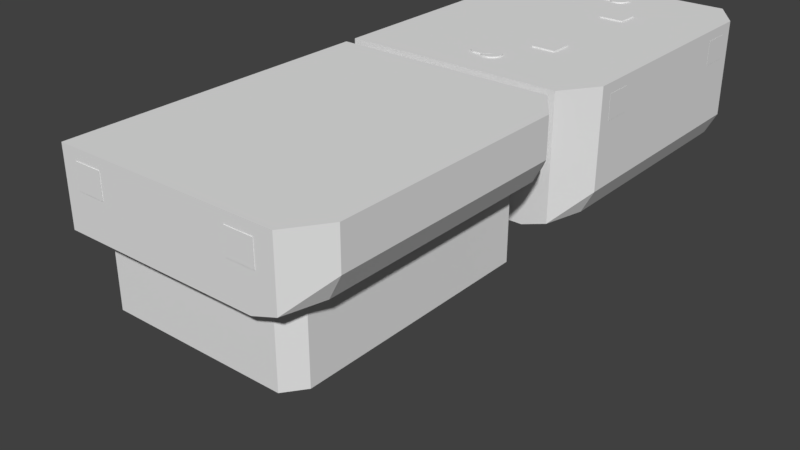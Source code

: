 # Source: auxillary_base-organizer01-v01.blend  (saved by Blender 2.79.0; exported with 4.5.12 LTS)
import bpy
from mathutils import Matrix  # noqa: F401  (used for matrix-valued properties, if any)

bpy.ops.wm.read_factory_settings(use_empty=True)
scene = bpy.context.scene
scene.name = 'Scene'

# ---- collections
col_collection_1 = bpy.data.collections.new('Collection 1'); scene.collection.children.link(col_collection_1)

# ---- world
world_world = bpy.data.worlds.new('World'); scene.world = world_world
world_world.color = (0.05088, 0.05088, 0.05088)
world_world.use_sun_shadow = False
world_world.sun_shadow_jitter_overblur = 0.0
world_world.cycles.sampling_method = 'MANUAL'

# ---- meshes
me_cube_001 = bpy.data.meshes.new('Cube.001')
me_cube_001.from_pydata([(-1.0, -1.0, -1.0), (-1.0, -1.0, 1.0), (-1.0, 1.0, -1.0), (-1.0, 1.0, 1.0), (1.0, -1.0, -1.0), (1.0, -1.0, 1.0), (1.0, 1.0, -1.0), (1.0, 1.0, 1.0)], [], [(0, 1, 3, 2), (2, 3, 7, 6), (6, 7, 5, 4), (4, 5, 1, 0), (2, 6, 4, 0), (7, 3, 1, 5)])
me_cube_001.use_remesh_preserve_volume = False
me_cube_001.use_remesh_preserve_attributes = False
me_cube_001.use_mirror_vertex_groups = False
me_cube_001.update()
me_cylinder_005 = bpy.data.meshes.new('Cylinder.005')
me_cylinder_005.from_pydata([(0.0, 1.0, -1.0), (0.0, 1.0, 1.0), (0.1951, 0.9808, -1.0), (0.1951, 0.9808, 1.0), (0.3827, 0.9239, -1.0), (0.3827, 0.9239, 1.0), (0.5556, 0.8315, -1.0), (0.5556, 0.8315, 1.0), (0.7071, 0.7071, -1.0), (0.7071, 0.7071, 1.0), (0.8315, 0.5556, -1.0), (0.8315, 0.5556, 1.0), (0.9239, 0.3827, -1.0), (0.9239, 0.3827, 1.0), (0.9808, 0.1951, -1.0), (0.9808, 0.1951, 1.0), (1.0, 7.55e-08, -1.0), (1.0, 7.55e-08, 1.0), (0.9808, -0.1951, -1.0), (0.9808, -0.1951, 1.0), (0.9239, -0.3827, -1.0), (0.9239, -0.3827, 1.0), (0.8315, -0.5556, -1.0), (0.8315, -0.5556, 1.0), (0.7071, -0.7071, -1.0), (0.7071, -0.7071, 1.0), (0.5556, -0.8315, -1.0), (0.5556, -0.8315, 1.0), (0.3827, -0.9239, -1.0), (0.3827, -0.9239, 1.0), (0.1951, -0.9808, -1.0), (0.1951, -0.9808, 1.0), (-3.258e-07, -1.0, -1.0), (-3.258e-07, -1.0, 1.0), (-0.1951, -0.9808, -1.0), (-0.1951, -0.9808, 1.0), (-0.3827, -0.9239, -1.0), (-0.3827, -0.9239, 1.0), (-0.5556, -0.8315, -1.0), (-0.5556, -0.8315, 1.0), (-0.7071, -0.7071, -1.0), (-0.7071, -0.7071, 1.0), (-0.8315, -0.5556, -1.0), (-0.8315, -0.5556, 1.0), (-0.9239, -0.3827, -1.0), (-0.9239, -0.3827, 1.0), (-0.9808, -0.1951, -1.0), (-0.9808, -0.1951, 1.0), (-1.0, 9.656e-07, -1.0), (-1.0, 9.656e-07, 1.0), (-0.9808, 0.1951, -1.0), (-0.9808, 0.1951, 1.0), (-0.9239, 0.3827, -1.0), (-0.9239, 0.3827, 1.0), (-0.8315, 0.5556, -1.0), (-0.8315, 0.5556, 1.0), (-0.7071, 0.7071, -1.0), (-0.7071, 0.7071, 1.0), (-0.5556, 0.8315, -1.0), (-0.5556, 0.8315, 1.0), (-0.3827, 0.9239, -1.0), (-0.3827, 0.9239, 1.0), (-0.1951, 0.9808, -1.0), (-0.1951, 0.9808, 1.0)], [], [(0, 1, 3, 2), (2, 3, 5, 4), (4, 5, 7, 6), (6, 7, 9, 8), (8, 9, 11, 10), (10, 11, 13, 12), (12, 13, 15, 14), (14, 15, 17, 16), (16, 17, 19, 18), (18, 19, 21, 20), (20, 21, 23, 22), (22, 23, 25, 24), (24, 25, 27, 26), (26, 27, 29, 28), (28, 29, 31, 30), (30, 31, 33, 32), (32, 33, 35, 34), (34, 35, 37, 36), (36, 37, 39, 38), (38, 39, 41, 40), (40, 41, 43, 42), (42, 43, 45, 44), (44, 45, 47, 46), (46, 47, 49, 48), (48, 49, 51, 50), (50, 51, 53, 52), (52, 53, 55, 54), (54, 55, 57, 56), (56, 57, 59, 58), (58, 59, 61, 60), (3, 1, 63, 61, 59, 57, 55, 53, 51, 49, 47, 45, 43, 41, 39, 37, 35, 33, 31, 29, 27, 25, 23, 21, 19, 17, 15, 13, 11, 9, 7, 5), (60, 61, 63, 62), (62, 63, 1, 0), (0, 2, 4, 6, 8, 10, 12, 14, 16, 18, 20, 22, 24, 26, 28, 30, 32, 34, 36, 38, 40, 42, 44, 46, 48, 50, 52, 54, 56, 58, 60, 62)])
me_cylinder_005.use_remesh_preserve_volume = False
me_cylinder_005.use_remesh_preserve_attributes = False
me_cylinder_005.use_mirror_vertex_groups = False
me_cylinder_005.update()
me_cylinder_004 = bpy.data.meshes.new('Cylinder.004')
me_cylinder_004.from_pydata([(0.0, 1.0, -1.0), (0.0, 1.0, 1.0), (0.1951, 0.9808, -1.0), (0.1951, 0.9808, 1.0), (0.3827, 0.9239, -1.0), (0.3827, 0.9239, 1.0), (0.5556, 0.8315, -1.0), (0.5556, 0.8315, 1.0), (0.7071, 0.7071, -1.0), (0.7071, 0.7071, 1.0), (0.8315, 0.5556, -1.0), (0.8315, 0.5556, 1.0), (0.9239, 0.3827, -1.0), (0.9239, 0.3827, 1.0), (0.9808, 0.1951, -1.0), (0.9808, 0.1951, 1.0), (1.0, 7.55e-08, -1.0), (1.0, 7.55e-08, 1.0), (0.9808, -0.1951, -1.0), (0.9808, -0.1951, 1.0), (0.9239, -0.3827, -1.0), (0.9239, -0.3827, 1.0), (0.8315, -0.5556, -1.0), (0.8315, -0.5556, 1.0), (0.7071, -0.7071, -1.0), (0.7071, -0.7071, 1.0), (0.5556, -0.8315, -1.0), (0.5556, -0.8315, 1.0), (0.3827, -0.9239, -1.0), (0.3827, -0.9239, 1.0), (0.1951, -0.9808, -1.0), (0.1951, -0.9808, 1.0), (-3.258e-07, -1.0, -1.0), (-3.258e-07, -1.0, 1.0), (-0.1951, -0.9808, -1.0), (-0.1951, -0.9808, 1.0), (-0.3827, -0.9239, -1.0), (-0.3827, -0.9239, 1.0), (-0.5556, -0.8315, -1.0), (-0.5556, -0.8315, 1.0), (-0.7071, -0.7071, -1.0), (-0.7071, -0.7071, 1.0), (-0.8315, -0.5556, -1.0), (-0.8315, -0.5556, 1.0), (-0.9239, -0.3827, -1.0), (-0.9239, -0.3827, 1.0), (-0.9808, -0.1951, -1.0), (-0.9808, -0.1951, 1.0), (-1.0, 9.656e-07, -1.0), (-1.0, 9.656e-07, 1.0), (-0.9808, 0.1951, -1.0), (-0.9808, 0.1951, 1.0), (-0.9239, 0.3827, -1.0), (-0.9239, 0.3827, 1.0), (-0.8315, 0.5556, -1.0), (-0.8315, 0.5556, 1.0), (-0.7071, 0.7071, -1.0), (-0.7071, 0.7071, 1.0), (-0.5556, 0.8315, -1.0), (-0.5556, 0.8315, 1.0), (-0.3827, 0.9239, -1.0), (-0.3827, 0.9239, 1.0), (-0.1951, 0.9808, -1.0), (-0.1951, 0.9808, 1.0)], [], [(0, 1, 3, 2), (2, 3, 5, 4), (4, 5, 7, 6), (6, 7, 9, 8), (8, 9, 11, 10), (10, 11, 13, 12), (12, 13, 15, 14), (14, 15, 17, 16), (16, 17, 19, 18), (18, 19, 21, 20), (20, 21, 23, 22), (22, 23, 25, 24), (24, 25, 27, 26), (26, 27, 29, 28), (28, 29, 31, 30), (30, 31, 33, 32), (32, 33, 35, 34), (34, 35, 37, 36), (36, 37, 39, 38), (38, 39, 41, 40), (40, 41, 43, 42), (42, 43, 45, 44), (44, 45, 47, 46), (46, 47, 49, 48), (48, 49, 51, 50), (50, 51, 53, 52), (52, 53, 55, 54), (54, 55, 57, 56), (56, 57, 59, 58), (58, 59, 61, 60), (3, 1, 63, 61, 59, 57, 55, 53, 51, 49, 47, 45, 43, 41, 39, 37, 35, 33, 31, 29, 27, 25, 23, 21, 19, 17, 15, 13, 11, 9, 7, 5), (60, 61, 63, 62), (62, 63, 1, 0), (0, 2, 4, 6, 8, 10, 12, 14, 16, 18, 20, 22, 24, 26, 28, 30, 32, 34, 36, 38, 40, 42, 44, 46, 48, 50, 52, 54, 56, 58, 60, 62)])
me_cylinder_004.use_remesh_preserve_volume = False
me_cylinder_004.use_remesh_preserve_attributes = False
me_cylinder_004.use_mirror_vertex_groups = False
me_cylinder_004.update()
me_cube_026 = bpy.data.meshes.new('Cube.026')
me_cube_026.from_pydata([(-1.049, -0.5335, -0.9523), (-1.049, -0.5335, 0.947), (-1.112, -0.5029, -0.9523), (-1.112, -0.5029, 0.947), (-1.17, -0.4532, -0.9523), (-1.17, -0.4532, 0.947), (-1.22, -0.3863, -0.9523), (-1.22, -0.3863, 0.947), (-1.262, -0.3048, -0.9523), (-1.262, -0.3048, 0.947), (-1.293, -0.2119, -0.9523), (-1.293, -0.2119, 0.947), (-1.312, -0.111, -0.9523), (-1.312, -0.111, 0.947), (-1.318, -0.006042, -0.9523), (-1.318, -0.006042, 0.947), (-1.312, 0.09888, -0.9523), (-1.312, 0.09888, 0.947), (-1.293, 0.1998, -0.9523), (-1.293, 0.1998, 0.947), (-1.262, 0.2928, -0.9523), (-1.262, 0.2928, 0.947), (-1.22, 0.3743, -0.9523), (-1.22, 0.3743, 0.947), (-1.17, 0.4411, -0.9523), (-1.17, 0.4411, 0.947), (-1.112, 0.4908, -0.9523), (-1.112, 0.4908, 0.947), (-1.049, 0.5214, -0.9523), (-1.049, 0.5214, 0.947), (1.02, 0.5214, -0.9523), (1.02, 0.5214, 0.947), (1.083, 0.4908, -0.9523), (1.083, 0.4908, 0.947), (1.141, 0.4411, -0.9523), (1.141, 0.4411, 0.947), (1.191, 0.3743, -0.9523), (1.191, 0.3743, 0.947), (1.233, 0.2928, -0.9523), (1.233, 0.2928, 0.947), (1.264, 0.1998, -0.9523), (1.264, 0.1998, 0.947), (1.283, 0.09888, -0.9523), (1.283, 0.09888, 0.947), (1.289, -0.006042, -0.9523), (1.289, -0.006042, 0.947), (1.283, -0.111, -0.9523), (1.283, -0.111, 0.947), (1.264, -0.2119, -0.9523), (1.264, -0.2119, 0.947), (1.233, -0.3048, -0.9523), (1.233, -0.3048, 0.947), (1.191, -0.3863, -0.9523), (1.191, -0.3863, 0.947), (1.141, -0.4532, -0.9523), (1.141, -0.4532, 0.947), (1.083, -0.5029, -0.9523), (1.083, -0.5029, 0.947), (1.02, -0.5335, -0.9523), (1.02, -0.5335, 0.947), (-1.249, -1.22, -1.011), (-1.249, -1.22, 1.011), (-0.9999, -0.6817, -1.011), (-0.9999, -0.6817, 1.011), (1.211, -1.22, -1.011), (1.211, -1.22, 1.011), (0.9999, -0.6817, -1.011), (0.9999, -0.6817, 1.011), (-1.0, 1.0, -1.0), (-1.0, 1.0, 1.0), (1.0, 1.0, -1.0), (1.0, 1.0, 1.0), (-0.9999, -0.6817, 1.0), (-0.9999, -0.6817, -1.0), (0.9999, -0.6817, 1.0), (0.9999, -0.6817, -1.0), (-1.0, -0.6818, 1.0), (-1.0, -0.6818, -1.0), (1.0, -0.682, -1.0), (1.0, -0.682, 1.0), (1.0, -0.5367, 0.947), (1.0, 0.5246, -0.9523), (1.0, -0.5367, -0.9523), (1.0, 0.5246, 0.947), (1.0, 0.5246, 0.4348), (-1.0, 0.5292, -0.9523), (-1.0, 0.5292, 0.947), (-1.0, -0.5413, -0.9523), (-1.0, -0.5413, 0.947)], [], [(0, 1, 3, 2), (2, 3, 5, 4), (4, 5, 7, 6), (6, 7, 9, 8), (8, 9, 11, 10), (10, 11, 13, 12), (12, 13, 15, 14), (14, 15, 17, 16), (16, 17, 19, 18), (18, 19, 21, 20), (20, 21, 23, 22), (22, 23, 25, 24), (24, 25, 27, 26), (26, 27, 29, 28), (28, 29, 86, 85), (30, 31, 33, 32), (32, 33, 35, 34), (34, 35, 37, 36), (36, 37, 39, 38), (38, 39, 41, 40), (40, 41, 43, 42), (42, 43, 45, 44), (44, 45, 47, 46), (46, 47, 49, 48), (48, 49, 51, 50), (50, 51, 53, 52), (52, 53, 55, 54), (54, 55, 57, 56), (56, 57, 59, 58), (58, 59, 80, 82), (31, 83, 80, 59, 57, 55, 53, 51, 49, 47, 45, 43, 41, 39, 37, 35, 33), (60, 61, 63, 72, 76, 77, 73, 62), (62, 73, 75, 66), (66, 75, 78, 79, 74, 67, 65, 64), (64, 65, 61, 60), (62, 66, 64, 60), (67, 63, 61, 65), (68, 69, 71, 70), (70, 71, 84, 81, 82, 78), (68, 70, 78, 75, 73, 77), (71, 69, 76, 72, 74, 79), (74, 72, 63, 67), (77, 76, 88, 87, 85, 68), (78, 82, 80, 83, 84, 71, 79), (81, 84, 83, 31, 30), (82, 81, 30, 32, 34, 36, 38, 40, 42, 44, 46, 48, 50, 52, 54, 56, 58), (88, 86, 29, 27, 25, 23, 21, 19, 17, 15, 13, 11, 9, 7, 5, 3, 1), (68, 85, 86, 88, 76, 69), (85, 87, 0, 2, 4, 6, 8, 10, 12, 14, 16, 18, 20, 22, 24, 26, 28), (87, 88, 1, 0)])
me_cube_026.use_remesh_preserve_volume = False
me_cube_026.use_remesh_preserve_attributes = False
me_cube_026.use_mirror_vertex_groups = False
me_cube_026.update()
me_cube_025 = bpy.data.meshes.new('Cube.025')
me_cube_025.from_pydata([(-1.049, -0.5335, -0.9523), (-1.049, -0.5335, 0.947), (-1.112, -0.5029, -0.9523), (-1.112, -0.5029, 0.947), (-1.17, -0.4532, -0.9523), (-1.17, -0.4532, 0.947), (-1.22, -0.3863, -0.9523), (-1.22, -0.3863, 0.947), (-1.262, -0.3048, -0.9523), (-1.262, -0.3048, 0.947), (-1.293, -0.2119, -0.9523), (-1.293, -0.2119, 0.947), (-1.312, -0.111, -0.9523), (-1.312, -0.111, 0.947), (-1.318, -0.006042, -0.9523), (-1.318, -0.006042, 0.947), (-1.312, 0.09888, -0.9523), (-1.312, 0.09888, 0.947), (-1.293, 0.1998, -0.9523), (-1.293, 0.1998, 0.947), (-1.262, 0.2928, -0.9523), (-1.262, 0.2928, 0.947), (-1.22, 0.3743, -0.9523), (-1.22, 0.3743, 0.947), (-1.17, 0.4411, -0.9523), (-1.17, 0.4411, 0.947), (-1.112, 0.4908, -0.9523), (-1.112, 0.4908, 0.947), (-1.049, 0.5214, -0.9523), (-1.049, 0.5214, 0.947), (1.02, 0.5214, -0.9523), (1.02, 0.5214, 0.947), (1.083, 0.4908, -0.9523), (1.083, 0.4908, 0.947), (1.141, 0.4411, -0.9523), (1.141, 0.4411, 0.947), (1.191, 0.3743, -0.9523), (1.191, 0.3743, 0.947), (1.233, 0.2928, -0.9523), (1.233, 0.2928, 0.947), (1.264, 0.1998, -0.9523), (1.264, 0.1998, 0.947), (1.283, 0.09888, -0.9523), (1.283, 0.09888, 0.947), (1.289, -0.006042, -0.9523), (1.289, -0.006042, 0.947), (1.283, -0.111, -0.9523), (1.283, -0.111, 0.947), (1.264, -0.2119, -0.9523), (1.264, -0.2119, 0.947), (1.233, -0.3048, -0.9523), (1.233, -0.3048, 0.947), (1.191, -0.3863, -0.9523), (1.191, -0.3863, 0.947), (1.141, -0.4532, -0.9523), (1.141, -0.4532, 0.947), (1.083, -0.5029, -0.9523), (1.083, -0.5029, 0.947), (1.02, -0.5335, -0.9523), (1.02, -0.5335, 0.947), (-1.249, -1.22, -1.011), (-1.249, -1.22, 1.011), (-0.9999, -0.6817, -1.011), (-0.9999, -0.6817, 1.011), (1.211, -1.22, -1.011), (1.211, -1.22, 1.011), (0.9999, -0.6817, -1.011), (0.9999, -0.6817, 1.011), (-1.0, 1.0, -1.0), (-1.0, 1.0, 1.0), (1.0, 1.0, -1.0), (1.0, 1.0, 1.0), (-0.9999, -0.6817, 1.0), (-0.9999, -0.6817, -1.0), (0.9999, -0.6817, 1.0), (0.9999, -0.6817, -1.0), (-1.0, -0.6818, 1.0), (-1.0, -0.6818, -1.0), (1.0, -0.682, -1.0), (1.0, -0.682, 1.0), (1.0, -0.5367, 0.947), (1.0, 0.5246, -0.9523), (1.0, -0.5367, -0.9523), (1.0, 0.5246, 0.947), (1.0, 0.5246, 0.4348), (-1.0, 0.5292, -0.9523), (-1.0, 0.5292, 0.947), (-1.0, -0.5413, -0.9523), (-1.0, -0.5413, 0.947)], [], [(0, 1, 3, 2), (2, 3, 5, 4), (4, 5, 7, 6), (6, 7, 9, 8), (8, 9, 11, 10), (10, 11, 13, 12), (12, 13, 15, 14), (14, 15, 17, 16), (16, 17, 19, 18), (18, 19, 21, 20), (20, 21, 23, 22), (22, 23, 25, 24), (24, 25, 27, 26), (26, 27, 29, 28), (28, 29, 86, 85), (30, 31, 33, 32), (32, 33, 35, 34), (34, 35, 37, 36), (36, 37, 39, 38), (38, 39, 41, 40), (40, 41, 43, 42), (42, 43, 45, 44), (44, 45, 47, 46), (46, 47, 49, 48), (48, 49, 51, 50), (50, 51, 53, 52), (52, 53, 55, 54), (54, 55, 57, 56), (56, 57, 59, 58), (58, 59, 80, 82), (31, 83, 80, 59, 57, 55, 53, 51, 49, 47, 45, 43, 41, 39, 37, 35, 33), (60, 61, 63, 72, 76, 77, 73, 62), (62, 73, 75, 66), (66, 75, 78, 79, 74, 67, 65, 64), (64, 65, 61, 60), (62, 66, 64, 60), (67, 63, 61, 65), (68, 69, 71, 70), (70, 71, 84, 81, 82, 78), (68, 70, 78, 75, 73, 77), (71, 69, 76, 72, 74, 79), (74, 72, 63, 67), (77, 76, 88, 87, 85, 68), (78, 82, 80, 83, 84, 71, 79), (81, 84, 83, 31, 30), (82, 81, 30, 32, 34, 36, 38, 40, 42, 44, 46, 48, 50, 52, 54, 56, 58), (88, 86, 29, 27, 25, 23, 21, 19, 17, 15, 13, 11, 9, 7, 5, 3, 1), (68, 85, 86, 88, 76, 69), (85, 87, 0, 2, 4, 6, 8, 10, 12, 14, 16, 18, 20, 22, 24, 26, 28), (87, 88, 1, 0)])
me_cube_025.use_remesh_preserve_volume = False
me_cube_025.use_remesh_preserve_attributes = False
me_cube_025.use_mirror_vertex_groups = False
me_cube_025.update()
me_cube_024 = bpy.data.meshes.new('Cube.024')
me_cube_024.from_pydata([(-1.049, -0.5335, -0.9523), (-1.049, -0.5335, 0.947), (-1.112, -0.5029, -0.9523), (-1.112, -0.5029, 0.947), (-1.17, -0.4532, -0.9523), (-1.17, -0.4532, 0.947), (-1.22, -0.3863, -0.9523), (-1.22, -0.3863, 0.947), (-1.262, -0.3048, -0.9523), (-1.262, -0.3048, 0.947), (-1.293, -0.2119, -0.9523), (-1.293, -0.2119, 0.947), (-1.312, -0.111, -0.9523), (-1.312, -0.111, 0.947), (-1.318, -0.006042, -0.9523), (-1.318, -0.006042, 0.947), (-1.312, 0.09888, -0.9523), (-1.312, 0.09888, 0.947), (-1.293, 0.1998, -0.9523), (-1.293, 0.1998, 0.947), (-1.262, 0.2928, -0.9523), (-1.262, 0.2928, 0.947), (-1.22, 0.3743, -0.9523), (-1.22, 0.3743, 0.947), (-1.17, 0.4411, -0.9523), (-1.17, 0.4411, 0.947), (-1.112, 0.4908, -0.9523), (-1.112, 0.4908, 0.947), (-1.049, 0.5214, -0.9523), (-1.049, 0.5214, 0.947), (1.02, 0.5214, -0.9523), (1.02, 0.5214, 0.947), (1.083, 0.4908, -0.9523), (1.083, 0.4908, 0.947), (1.141, 0.4411, -0.9523), (1.141, 0.4411, 0.947), (1.191, 0.3743, -0.9523), (1.191, 0.3743, 0.947), (1.233, 0.2928, -0.9523), (1.233, 0.2928, 0.947), (1.264, 0.1998, -0.9523), (1.264, 0.1998, 0.947), (1.283, 0.09888, -0.9523), (1.283, 0.09888, 0.947), (1.289, -0.006042, -0.9523), (1.289, -0.006042, 0.947), (1.283, -0.111, -0.9523), (1.283, -0.111, 0.947), (1.264, -0.2119, -0.9523), (1.264, -0.2119, 0.947), (1.233, -0.3048, -0.9523), (1.233, -0.3048, 0.947), (1.191, -0.3863, -0.9523), (1.191, -0.3863, 0.947), (1.141, -0.4532, -0.9523), (1.141, -0.4532, 0.947), (1.083, -0.5029, -0.9523), (1.083, -0.5029, 0.947), (1.02, -0.5335, -0.9523), (1.02, -0.5335, 0.947), (-1.249, -1.22, -1.011), (-1.249, -1.22, 1.011), (-0.9999, -0.6817, -1.011), (-0.9999, -0.6817, 1.011), (1.211, -1.22, -1.011), (1.211, -1.22, 1.011), (0.9999, -0.6817, -1.011), (0.9999, -0.6817, 1.011), (-1.0, 1.0, -1.0), (-1.0, 1.0, 1.0), (1.0, 1.0, -1.0), (1.0, 1.0, 1.0), (-0.9999, -0.6817, 1.0), (-0.9999, -0.6817, -1.0), (0.9999, -0.6817, 1.0), (0.9999, -0.6817, -1.0), (-1.0, -0.6818, 1.0), (-1.0, -0.6818, -1.0), (1.0, -0.682, -1.0), (1.0, -0.682, 1.0), (1.0, -0.5367, 0.947), (1.0, 0.5246, -0.9523), (1.0, -0.5367, -0.9523), (1.0, 0.5246, 0.947), (1.0, 0.5246, 0.4348), (-1.0, 0.5292, -0.9523), (-1.0, 0.5292, 0.947), (-1.0, -0.5413, -0.9523), (-1.0, -0.5413, 0.947)], [], [(0, 1, 3, 2), (2, 3, 5, 4), (4, 5, 7, 6), (6, 7, 9, 8), (8, 9, 11, 10), (10, 11, 13, 12), (12, 13, 15, 14), (14, 15, 17, 16), (16, 17, 19, 18), (18, 19, 21, 20), (20, 21, 23, 22), (22, 23, 25, 24), (24, 25, 27, 26), (26, 27, 29, 28), (28, 29, 86, 85), (30, 31, 33, 32), (32, 33, 35, 34), (34, 35, 37, 36), (36, 37, 39, 38), (38, 39, 41, 40), (40, 41, 43, 42), (42, 43, 45, 44), (44, 45, 47, 46), (46, 47, 49, 48), (48, 49, 51, 50), (50, 51, 53, 52), (52, 53, 55, 54), (54, 55, 57, 56), (56, 57, 59, 58), (58, 59, 80, 82), (31, 83, 80, 59, 57, 55, 53, 51, 49, 47, 45, 43, 41, 39, 37, 35, 33), (60, 61, 63, 72, 76, 77, 73, 62), (62, 73, 75, 66), (66, 75, 78, 79, 74, 67, 65, 64), (64, 65, 61, 60), (62, 66, 64, 60), (67, 63, 61, 65), (68, 69, 71, 70), (70, 71, 84, 81, 82, 78), (68, 70, 78, 75, 73, 77), (71, 69, 76, 72, 74, 79), (74, 72, 63, 67), (77, 76, 88, 87, 85, 68), (78, 82, 80, 83, 84, 71, 79), (81, 84, 83, 31, 30), (82, 81, 30, 32, 34, 36, 38, 40, 42, 44, 46, 48, 50, 52, 54, 56, 58), (88, 86, 29, 27, 25, 23, 21, 19, 17, 15, 13, 11, 9, 7, 5, 3, 1), (68, 85, 86, 88, 76, 69), (85, 87, 0, 2, 4, 6, 8, 10, 12, 14, 16, 18, 20, 22, 24, 26, 28), (87, 88, 1, 0)])
me_cube_024.use_remesh_preserve_volume = False
me_cube_024.use_remesh_preserve_attributes = False
me_cube_024.use_mirror_vertex_groups = False
me_cube_024.update()
me_cube_023 = bpy.data.meshes.new('Cube.023')
me_cube_023.from_pydata([(-1.049, -0.5335, -0.9523), (-1.049, -0.5335, 0.947), (-1.112, -0.5029, -0.9523), (-1.112, -0.5029, 0.947), (-1.17, -0.4532, -0.9523), (-1.17, -0.4532, 0.947), (-1.22, -0.3863, -0.9523), (-1.22, -0.3863, 0.947), (-1.262, -0.3048, -0.9523), (-1.262, -0.3048, 0.947), (-1.293, -0.2119, -0.9523), (-1.293, -0.2119, 0.947), (-1.312, -0.111, -0.9523), (-1.312, -0.111, 0.947), (-1.318, -0.006042, -0.9523), (-1.318, -0.006042, 0.947), (-1.312, 0.09888, -0.9523), (-1.312, 0.09888, 0.947), (-1.293, 0.1998, -0.9523), (-1.293, 0.1998, 0.947), (-1.262, 0.2928, -0.9523), (-1.262, 0.2928, 0.947), (-1.22, 0.3743, -0.9523), (-1.22, 0.3743, 0.947), (-1.17, 0.4411, -0.9523), (-1.17, 0.4411, 0.947), (-1.112, 0.4908, -0.9523), (-1.112, 0.4908, 0.947), (-1.049, 0.5214, -0.9523), (-1.049, 0.5214, 0.947), (1.02, 0.5214, -0.9523), (1.02, 0.5214, 0.947), (1.083, 0.4908, -0.9523), (1.083, 0.4908, 0.947), (1.141, 0.4411, -0.9523), (1.141, 0.4411, 0.947), (1.191, 0.3743, -0.9523), (1.191, 0.3743, 0.947), (1.233, 0.2928, -0.9523), (1.233, 0.2928, 0.947), (1.264, 0.1998, -0.9523), (1.264, 0.1998, 0.947), (1.283, 0.09888, -0.9523), (1.283, 0.09888, 0.947), (1.289, -0.006042, -0.9523), (1.289, -0.006042, 0.947), (1.283, -0.111, -0.9523), (1.283, -0.111, 0.947), (1.264, -0.2119, -0.9523), (1.264, -0.2119, 0.947), (1.233, -0.3048, -0.9523), (1.233, -0.3048, 0.947), (1.191, -0.3863, -0.9523), (1.191, -0.3863, 0.947), (1.141, -0.4532, -0.9523), (1.141, -0.4532, 0.947), (1.083, -0.5029, -0.9523), (1.083, -0.5029, 0.947), (1.02, -0.5335, -0.9523), (1.02, -0.5335, 0.947), (-1.249, -1.22, -1.011), (-1.249, -1.22, 1.011), (-0.9999, -0.6817, -1.011), (-0.9999, -0.6817, 1.011), (1.211, -1.22, -1.011), (1.211, -1.22, 1.011), (0.9999, -0.6817, -1.011), (0.9999, -0.6817, 1.011), (-1.0, 1.0, -1.0), (-1.0, 1.0, 1.0), (1.0, 1.0, -1.0), (1.0, 1.0, 1.0), (-0.9999, -0.6817, 1.0), (-0.9999, -0.6817, -1.0), (0.9999, -0.6817, 1.0), (0.9999, -0.6817, -1.0), (-1.0, -0.6818, 1.0), (-1.0, -0.6818, -1.0), (1.0, -0.682, -1.0), (1.0, -0.682, 1.0), (1.0, -0.5367, 0.947), (1.0, 0.5246, -0.9523), (1.0, -0.5367, -0.9523), (1.0, 0.5246, 0.947), (1.0, 0.5246, 0.4348), (-1.0, 0.5292, -0.9523), (-1.0, 0.5292, 0.947), (-1.0, -0.5413, -0.9523), (-1.0, -0.5413, 0.947)], [], [(0, 1, 3, 2), (2, 3, 5, 4), (4, 5, 7, 6), (6, 7, 9, 8), (8, 9, 11, 10), (10, 11, 13, 12), (12, 13, 15, 14), (14, 15, 17, 16), (16, 17, 19, 18), (18, 19, 21, 20), (20, 21, 23, 22), (22, 23, 25, 24), (24, 25, 27, 26), (26, 27, 29, 28), (28, 29, 86, 85), (30, 31, 33, 32), (32, 33, 35, 34), (34, 35, 37, 36), (36, 37, 39, 38), (38, 39, 41, 40), (40, 41, 43, 42), (42, 43, 45, 44), (44, 45, 47, 46), (46, 47, 49, 48), (48, 49, 51, 50), (50, 51, 53, 52), (52, 53, 55, 54), (54, 55, 57, 56), (56, 57, 59, 58), (58, 59, 80, 82), (31, 83, 80, 59, 57, 55, 53, 51, 49, 47, 45, 43, 41, 39, 37, 35, 33), (60, 61, 63, 72, 76, 77, 73, 62), (62, 73, 75, 66), (66, 75, 78, 79, 74, 67, 65, 64), (64, 65, 61, 60), (62, 66, 64, 60), (67, 63, 61, 65), (68, 69, 71, 70), (70, 71, 84, 81, 82, 78), (68, 70, 78, 75, 73, 77), (71, 69, 76, 72, 74, 79), (74, 72, 63, 67), (77, 76, 88, 87, 85, 68), (78, 82, 80, 83, 84, 71, 79), (81, 84, 83, 31, 30), (82, 81, 30, 32, 34, 36, 38, 40, 42, 44, 46, 48, 50, 52, 54, 56, 58), (88, 86, 29, 27, 25, 23, 21, 19, 17, 15, 13, 11, 9, 7, 5, 3, 1), (68, 85, 86, 88, 76, 69), (85, 87, 0, 2, 4, 6, 8, 10, 12, 14, 16, 18, 20, 22, 24, 26, 28), (87, 88, 1, 0)])
me_cube_023.use_remesh_preserve_volume = False
me_cube_023.use_remesh_preserve_attributes = False
me_cube_023.use_mirror_vertex_groups = False
me_cube_023.update()
me_cube_022 = bpy.data.meshes.new('Cube.022')
me_cube_022.from_pydata([(-1.049, -0.5335, -0.9523), (-1.049, -0.5335, 0.947), (-1.112, -0.5029, -0.9523), (-1.112, -0.5029, 0.947), (-1.17, -0.4532, -0.9523), (-1.17, -0.4532, 0.947), (-1.22, -0.3863, -0.9523), (-1.22, -0.3863, 0.947), (-1.262, -0.3048, -0.9523), (-1.262, -0.3048, 0.947), (-1.293, -0.2119, -0.9523), (-1.293, -0.2119, 0.947), (-1.312, -0.111, -0.9523), (-1.312, -0.111, 0.947), (-1.318, -0.006042, -0.9523), (-1.318, -0.006042, 0.947), (-1.312, 0.09888, -0.9523), (-1.312, 0.09888, 0.947), (-1.293, 0.1998, -0.9523), (-1.293, 0.1998, 0.947), (-1.262, 0.2928, -0.9523), (-1.262, 0.2928, 0.947), (-1.22, 0.3743, -0.9523), (-1.22, 0.3743, 0.947), (-1.17, 0.4411, -0.9523), (-1.17, 0.4411, 0.947), (-1.112, 0.4908, -0.9523), (-1.112, 0.4908, 0.947), (-1.049, 0.5214, -0.9523), (-1.049, 0.5214, 0.947), (1.02, 0.5214, -0.9523), (1.02, 0.5214, 0.947), (1.083, 0.4908, -0.9523), (1.083, 0.4908, 0.947), (1.141, 0.4411, -0.9523), (1.141, 0.4411, 0.947), (1.191, 0.3743, -0.9523), (1.191, 0.3743, 0.947), (1.233, 0.2928, -0.9523), (1.233, 0.2928, 0.947), (1.264, 0.1998, -0.9523), (1.264, 0.1998, 0.947), (1.283, 0.09888, -0.9523), (1.283, 0.09888, 0.947), (1.289, -0.006042, -0.9523), (1.289, -0.006042, 0.947), (1.283, -0.111, -0.9523), (1.283, -0.111, 0.947), (1.264, -0.2119, -0.9523), (1.264, -0.2119, 0.947), (1.233, -0.3048, -0.9523), (1.233, -0.3048, 0.947), (1.191, -0.3863, -0.9523), (1.191, -0.3863, 0.947), (1.141, -0.4532, -0.9523), (1.141, -0.4532, 0.947), (1.083, -0.5029, -0.9523), (1.083, -0.5029, 0.947), (1.02, -0.5335, -0.9523), (1.02, -0.5335, 0.947), (-1.249, -1.22, -1.011), (-1.249, -1.22, 1.011), (-0.9999, -0.6817, -1.011), (-0.9999, -0.6817, 1.011), (1.211, -1.22, -1.011), (1.211, -1.22, 1.011), (0.9999, -0.6817, -1.011), (0.9999, -0.6817, 1.011), (-1.0, 1.0, -1.0), (-1.0, 1.0, 1.0), (1.0, 1.0, -1.0), (1.0, 1.0, 1.0), (-0.9999, -0.6817, 1.0), (-0.9999, -0.6817, -1.0), (0.9999, -0.6817, 1.0), (0.9999, -0.6817, -1.0), (-1.0, -0.6818, 1.0), (-1.0, -0.6818, -1.0), (1.0, -0.682, -1.0), (1.0, -0.682, 1.0), (1.0, -0.5367, 0.947), (1.0, 0.5246, -0.9523), (1.0, -0.5367, -0.9523), (1.0, 0.5246, 0.947), (1.0, 0.5246, 0.4348), (-1.0, 0.5292, -0.9523), (-1.0, 0.5292, 0.947), (-1.0, -0.5413, -0.9523), (-1.0, -0.5413, 0.947)], [], [(0, 1, 3, 2), (2, 3, 5, 4), (4, 5, 7, 6), (6, 7, 9, 8), (8, 9, 11, 10), (10, 11, 13, 12), (12, 13, 15, 14), (14, 15, 17, 16), (16, 17, 19, 18), (18, 19, 21, 20), (20, 21, 23, 22), (22, 23, 25, 24), (24, 25, 27, 26), (26, 27, 29, 28), (28, 29, 86, 85), (30, 31, 33, 32), (32, 33, 35, 34), (34, 35, 37, 36), (36, 37, 39, 38), (38, 39, 41, 40), (40, 41, 43, 42), (42, 43, 45, 44), (44, 45, 47, 46), (46, 47, 49, 48), (48, 49, 51, 50), (50, 51, 53, 52), (52, 53, 55, 54), (54, 55, 57, 56), (56, 57, 59, 58), (58, 59, 80, 82), (31, 83, 80, 59, 57, 55, 53, 51, 49, 47, 45, 43, 41, 39, 37, 35, 33), (60, 61, 63, 72, 76, 77, 73, 62), (62, 73, 75, 66), (66, 75, 78, 79, 74, 67, 65, 64), (64, 65, 61, 60), (62, 66, 64, 60), (67, 63, 61, 65), (68, 69, 71, 70), (70, 71, 84, 81, 82, 78), (68, 70, 78, 75, 73, 77), (71, 69, 76, 72, 74, 79), (74, 72, 63, 67), (77, 76, 88, 87, 85, 68), (78, 82, 80, 83, 84, 71, 79), (81, 84, 83, 31, 30), (82, 81, 30, 32, 34, 36, 38, 40, 42, 44, 46, 48, 50, 52, 54, 56, 58), (88, 86, 29, 27, 25, 23, 21, 19, 17, 15, 13, 11, 9, 7, 5, 3, 1), (68, 85, 86, 88, 76, 69), (85, 87, 0, 2, 4, 6, 8, 10, 12, 14, 16, 18, 20, 22, 24, 26, 28), (87, 88, 1, 0)])
me_cube_022.use_remesh_preserve_volume = False
me_cube_022.use_remesh_preserve_attributes = False
me_cube_022.use_mirror_vertex_groups = False
me_cube_022.update()
me_cube_021 = bpy.data.meshes.new('Cube.021')
me_cube_021.from_pydata([(-1.049, -0.5335, -0.9523), (-1.049, -0.5335, 0.947), (-1.112, -0.5029, -0.9523), (-1.112, -0.5029, 0.947), (-1.17, -0.4532, -0.9523), (-1.17, -0.4532, 0.947), (-1.22, -0.3863, -0.9523), (-1.22, -0.3863, 0.947), (-1.262, -0.3048, -0.9523), (-1.262, -0.3048, 0.947), (-1.293, -0.2119, -0.9523), (-1.293, -0.2119, 0.947), (-1.312, -0.111, -0.9523), (-1.312, -0.111, 0.947), (-1.318, -0.006042, -0.9523), (-1.318, -0.006042, 0.947), (-1.312, 0.09888, -0.9523), (-1.312, 0.09888, 0.947), (-1.293, 0.1998, -0.9523), (-1.293, 0.1998, 0.947), (-1.262, 0.2928, -0.9523), (-1.262, 0.2928, 0.947), (-1.22, 0.3743, -0.9523), (-1.22, 0.3743, 0.947), (-1.17, 0.4411, -0.9523), (-1.17, 0.4411, 0.947), (-1.112, 0.4908, -0.9523), (-1.112, 0.4908, 0.947), (-1.049, 0.5214, -0.9523), (-1.049, 0.5214, 0.947), (1.02, 0.5214, -0.9523), (1.02, 0.5214, 0.947), (1.083, 0.4908, -0.9523), (1.083, 0.4908, 0.947), (1.141, 0.4411, -0.9523), (1.141, 0.4411, 0.947), (1.191, 0.3743, -0.9523), (1.191, 0.3743, 0.947), (1.233, 0.2928, -0.9523), (1.233, 0.2928, 0.947), (1.264, 0.1998, -0.9523), (1.264, 0.1998, 0.947), (1.283, 0.09888, -0.9523), (1.283, 0.09888, 0.947), (1.289, -0.006042, -0.9523), (1.289, -0.006042, 0.947), (1.283, -0.111, -0.9523), (1.283, -0.111, 0.947), (1.264, -0.2119, -0.9523), (1.264, -0.2119, 0.947), (1.233, -0.3048, -0.9523), (1.233, -0.3048, 0.947), (1.191, -0.3863, -0.9523), (1.191, -0.3863, 0.947), (1.141, -0.4532, -0.9523), (1.141, -0.4532, 0.947), (1.083, -0.5029, -0.9523), (1.083, -0.5029, 0.947), (1.02, -0.5335, -0.9523), (1.02, -0.5335, 0.947), (-1.249, -1.22, -1.011), (-1.249, -1.22, 1.011), (-0.9999, -0.6817, -1.011), (-0.9999, -0.6817, 1.011), (1.211, -1.22, -1.011), (1.211, -1.22, 1.011), (0.9999, -0.6817, -1.011), (0.9999, -0.6817, 1.011), (-1.0, 1.0, -1.0), (-1.0, 1.0, 1.0), (1.0, 1.0, -1.0), (1.0, 1.0, 1.0), (-0.9999, -0.6817, 1.0), (-0.9999, -0.6817, -1.0), (0.9999, -0.6817, 1.0), (0.9999, -0.6817, -1.0), (-1.0, -0.6818, 1.0), (-1.0, -0.6818, -1.0), (1.0, -0.682, -1.0), (1.0, -0.682, 1.0), (1.0, -0.5367, 0.947), (1.0, 0.5246, -0.9523), (1.0, -0.5367, -0.9523), (1.0, 0.5246, 0.947), (1.0, 0.5246, 0.4348), (-1.0, 0.5292, -0.9523), (-1.0, 0.5292, 0.947), (-1.0, -0.5413, -0.9523), (-1.0, -0.5413, 0.947)], [], [(0, 1, 3, 2), (2, 3, 5, 4), (4, 5, 7, 6), (6, 7, 9, 8), (8, 9, 11, 10), (10, 11, 13, 12), (12, 13, 15, 14), (14, 15, 17, 16), (16, 17, 19, 18), (18, 19, 21, 20), (20, 21, 23, 22), (22, 23, 25, 24), (24, 25, 27, 26), (26, 27, 29, 28), (28, 29, 86, 85), (30, 31, 33, 32), (32, 33, 35, 34), (34, 35, 37, 36), (36, 37, 39, 38), (38, 39, 41, 40), (40, 41, 43, 42), (42, 43, 45, 44), (44, 45, 47, 46), (46, 47, 49, 48), (48, 49, 51, 50), (50, 51, 53, 52), (52, 53, 55, 54), (54, 55, 57, 56), (56, 57, 59, 58), (58, 59, 80, 82), (31, 83, 80, 59, 57, 55, 53, 51, 49, 47, 45, 43, 41, 39, 37, 35, 33), (60, 61, 63, 72, 76, 77, 73, 62), (62, 73, 75, 66), (66, 75, 78, 79, 74, 67, 65, 64), (64, 65, 61, 60), (62, 66, 64, 60), (67, 63, 61, 65), (68, 69, 71, 70), (70, 71, 84, 81, 82, 78), (68, 70, 78, 75, 73, 77), (71, 69, 76, 72, 74, 79), (74, 72, 63, 67), (77, 76, 88, 87, 85, 68), (78, 82, 80, 83, 84, 71, 79), (81, 84, 83, 31, 30), (82, 81, 30, 32, 34, 36, 38, 40, 42, 44, 46, 48, 50, 52, 54, 56, 58), (88, 86, 29, 27, 25, 23, 21, 19, 17, 15, 13, 11, 9, 7, 5, 3, 1), (68, 85, 86, 88, 76, 69), (85, 87, 0, 2, 4, 6, 8, 10, 12, 14, 16, 18, 20, 22, 24, 26, 28), (87, 88, 1, 0)])
me_cube_021.use_remesh_preserve_volume = False
me_cube_021.use_remesh_preserve_attributes = False
me_cube_021.use_mirror_vertex_groups = False
me_cube_021.update()
me_cube_020 = bpy.data.meshes.new('Cube.020')
me_cube_020.from_pydata([(-1.049, -0.5335, -0.9523), (-1.049, -0.5335, 0.947), (-1.112, -0.5029, -0.9523), (-1.112, -0.5029, 0.947), (-1.17, -0.4532, -0.9523), (-1.17, -0.4532, 0.947), (-1.22, -0.3863, -0.9523), (-1.22, -0.3863, 0.947), (-1.262, -0.3048, -0.9523), (-1.262, -0.3048, 0.947), (-1.293, -0.2119, -0.9523), (-1.293, -0.2119, 0.947), (-1.312, -0.111, -0.9523), (-1.312, -0.111, 0.947), (-1.318, -0.006042, -0.9523), (-1.318, -0.006042, 0.947), (-1.312, 0.09888, -0.9523), (-1.312, 0.09888, 0.947), (-1.293, 0.1998, -0.9523), (-1.293, 0.1998, 0.947), (-1.262, 0.2928, -0.9523), (-1.262, 0.2928, 0.947), (-1.22, 0.3743, -0.9523), (-1.22, 0.3743, 0.947), (-1.17, 0.4411, -0.9523), (-1.17, 0.4411, 0.947), (-1.112, 0.4908, -0.9523), (-1.112, 0.4908, 0.947), (-1.049, 0.5214, -0.9523), (-1.049, 0.5214, 0.947), (1.02, 0.5214, -0.9523), (1.02, 0.5214, 0.947), (1.083, 0.4908, -0.9523), (1.083, 0.4908, 0.947), (1.141, 0.4411, -0.9523), (1.141, 0.4411, 0.947), (1.191, 0.3743, -0.9523), (1.191, 0.3743, 0.947), (1.233, 0.2928, -0.9523), (1.233, 0.2928, 0.947), (1.264, 0.1998, -0.9523), (1.264, 0.1998, 0.947), (1.283, 0.09888, -0.9523), (1.283, 0.09888, 0.947), (1.289, -0.006042, -0.9523), (1.289, -0.006042, 0.947), (1.283, -0.111, -0.9523), (1.283, -0.111, 0.947), (1.264, -0.2119, -0.9523), (1.264, -0.2119, 0.947), (1.233, -0.3048, -0.9523), (1.233, -0.3048, 0.947), (1.191, -0.3863, -0.9523), (1.191, -0.3863, 0.947), (1.141, -0.4532, -0.9523), (1.141, -0.4532, 0.947), (1.083, -0.5029, -0.9523), (1.083, -0.5029, 0.947), (1.02, -0.5335, -0.9523), (1.02, -0.5335, 0.947), (-1.249, -1.22, -1.011), (-1.249, -1.22, 1.011), (-0.9999, -0.6817, -1.011), (-0.9999, -0.6817, 1.011), (1.211, -1.22, -1.011), (1.211, -1.22, 1.011), (0.9999, -0.6817, -1.011), (0.9999, -0.6817, 1.011), (-1.0, 1.0, -1.0), (-1.0, 1.0, 1.0), (1.0, 1.0, -1.0), (1.0, 1.0, 1.0), (-0.9999, -0.6817, 1.0), (-0.9999, -0.6817, -1.0), (0.9999, -0.6817, 1.0), (0.9999, -0.6817, -1.0), (-1.0, -0.6818, 1.0), (-1.0, -0.6818, -1.0), (1.0, -0.682, -1.0), (1.0, -0.682, 1.0), (1.0, -0.5367, 0.947), (1.0, 0.5246, -0.9523), (1.0, -0.5367, -0.9523), (1.0, 0.5246, 0.947), (1.0, 0.5246, 0.4348), (-1.0, 0.5292, -0.9523), (-1.0, 0.5292, 0.947), (-1.0, -0.5413, -0.9523), (-1.0, -0.5413, 0.947)], [], [(0, 1, 3, 2), (2, 3, 5, 4), (4, 5, 7, 6), (6, 7, 9, 8), (8, 9, 11, 10), (10, 11, 13, 12), (12, 13, 15, 14), (14, 15, 17, 16), (16, 17, 19, 18), (18, 19, 21, 20), (20, 21, 23, 22), (22, 23, 25, 24), (24, 25, 27, 26), (26, 27, 29, 28), (28, 29, 86, 85), (30, 31, 33, 32), (32, 33, 35, 34), (34, 35, 37, 36), (36, 37, 39, 38), (38, 39, 41, 40), (40, 41, 43, 42), (42, 43, 45, 44), (44, 45, 47, 46), (46, 47, 49, 48), (48, 49, 51, 50), (50, 51, 53, 52), (52, 53, 55, 54), (54, 55, 57, 56), (56, 57, 59, 58), (58, 59, 80, 82), (31, 83, 80, 59, 57, 55, 53, 51, 49, 47, 45, 43, 41, 39, 37, 35, 33), (60, 61, 63, 72, 76, 77, 73, 62), (62, 73, 75, 66), (66, 75, 78, 79, 74, 67, 65, 64), (64, 65, 61, 60), (62, 66, 64, 60), (67, 63, 61, 65), (68, 69, 71, 70), (70, 71, 84, 81, 82, 78), (68, 70, 78, 75, 73, 77), (71, 69, 76, 72, 74, 79), (74, 72, 63, 67), (77, 76, 88, 87, 85, 68), (78, 82, 80, 83, 84, 71, 79), (81, 84, 83, 31, 30), (82, 81, 30, 32, 34, 36, 38, 40, 42, 44, 46, 48, 50, 52, 54, 56, 58), (88, 86, 29, 27, 25, 23, 21, 19, 17, 15, 13, 11, 9, 7, 5, 3, 1), (68, 85, 86, 88, 76, 69), (85, 87, 0, 2, 4, 6, 8, 10, 12, 14, 16, 18, 20, 22, 24, 26, 28), (87, 88, 1, 0)])
me_cube_020.use_remesh_preserve_volume = False
me_cube_020.use_remesh_preserve_attributes = False
me_cube_020.use_mirror_vertex_groups = False
me_cube_020.update()
me_cube_019 = bpy.data.meshes.new('Cube.019')
me_cube_019.from_pydata([(-1.049, -0.5335, -0.9523), (-1.049, -0.5335, 0.947), (-1.112, -0.5029, -0.9523), (-1.112, -0.5029, 0.947), (-1.17, -0.4532, -0.9523), (-1.17, -0.4532, 0.947), (-1.22, -0.3863, -0.9523), (-1.22, -0.3863, 0.947), (-1.262, -0.3048, -0.9523), (-1.262, -0.3048, 0.947), (-1.293, -0.2119, -0.9523), (-1.293, -0.2119, 0.947), (-1.312, -0.111, -0.9523), (-1.312, -0.111, 0.947), (-1.318, -0.006042, -0.9523), (-1.318, -0.006042, 0.947), (-1.312, 0.09888, -0.9523), (-1.312, 0.09888, 0.947), (-1.293, 0.1998, -0.9523), (-1.293, 0.1998, 0.947), (-1.262, 0.2928, -0.9523), (-1.262, 0.2928, 0.947), (-1.22, 0.3743, -0.9523), (-1.22, 0.3743, 0.947), (-1.17, 0.4411, -0.9523), (-1.17, 0.4411, 0.947), (-1.112, 0.4908, -0.9523), (-1.112, 0.4908, 0.947), (-1.049, 0.5214, -0.9523), (-1.049, 0.5214, 0.947), (1.02, 0.5214, -0.9523), (1.02, 0.5214, 0.947), (1.083, 0.4908, -0.9523), (1.083, 0.4908, 0.947), (1.141, 0.4411, -0.9523), (1.141, 0.4411, 0.947), (1.191, 0.3743, -0.9523), (1.191, 0.3743, 0.947), (1.233, 0.2928, -0.9523), (1.233, 0.2928, 0.947), (1.264, 0.1998, -0.9523), (1.264, 0.1998, 0.947), (1.283, 0.09888, -0.9523), (1.283, 0.09888, 0.947), (1.289, -0.006042, -0.9523), (1.289, -0.006042, 0.947), (1.283, -0.111, -0.9523), (1.283, -0.111, 0.947), (1.264, -0.2119, -0.9523), (1.264, -0.2119, 0.947), (1.233, -0.3048, -0.9523), (1.233, -0.3048, 0.947), (1.191, -0.3863, -0.9523), (1.191, -0.3863, 0.947), (1.141, -0.4532, -0.9523), (1.141, -0.4532, 0.947), (1.083, -0.5029, -0.9523), (1.083, -0.5029, 0.947), (1.02, -0.5335, -0.9523), (1.02, -0.5335, 0.947), (-1.249, -1.22, -1.011), (-1.249, -1.22, 1.011), (-0.9999, -0.6817, -1.011), (-0.9999, -0.6817, 1.011), (1.211, -1.22, -1.011), (1.211, -1.22, 1.011), (0.9999, -0.6817, -1.011), (0.9999, -0.6817, 1.011), (-1.0, 1.0, -1.0), (-1.0, 1.0, 1.0), (1.0, 1.0, -1.0), (1.0, 1.0, 1.0), (-0.9999, -0.6817, 1.0), (-0.9999, -0.6817, -1.0), (0.9999, -0.6817, 1.0), (0.9999, -0.6817, -1.0), (-1.0, -0.6818, 1.0), (-1.0, -0.6818, -1.0), (1.0, -0.682, -1.0), (1.0, -0.682, 1.0), (1.0, -0.5367, 0.947), (1.0, 0.5246, -0.9523), (1.0, -0.5367, -0.9523), (1.0, 0.5246, 0.947), (1.0, 0.5246, 0.4348), (-1.0, 0.5292, -0.9523), (-1.0, 0.5292, 0.947), (-1.0, -0.5413, -0.9523), (-1.0, -0.5413, 0.947)], [], [(0, 1, 3, 2), (2, 3, 5, 4), (4, 5, 7, 6), (6, 7, 9, 8), (8, 9, 11, 10), (10, 11, 13, 12), (12, 13, 15, 14), (14, 15, 17, 16), (16, 17, 19, 18), (18, 19, 21, 20), (20, 21, 23, 22), (22, 23, 25, 24), (24, 25, 27, 26), (26, 27, 29, 28), (28, 29, 86, 85), (30, 31, 33, 32), (32, 33, 35, 34), (34, 35, 37, 36), (36, 37, 39, 38), (38, 39, 41, 40), (40, 41, 43, 42), (42, 43, 45, 44), (44, 45, 47, 46), (46, 47, 49, 48), (48, 49, 51, 50), (50, 51, 53, 52), (52, 53, 55, 54), (54, 55, 57, 56), (56, 57, 59, 58), (58, 59, 80, 82), (31, 83, 80, 59, 57, 55, 53, 51, 49, 47, 45, 43, 41, 39, 37, 35, 33), (60, 61, 63, 72, 76, 77, 73, 62), (62, 73, 75, 66), (66, 75, 78, 79, 74, 67, 65, 64), (64, 65, 61, 60), (62, 66, 64, 60), (67, 63, 61, 65), (68, 69, 71, 70), (70, 71, 84, 81, 82, 78), (68, 70, 78, 75, 73, 77), (71, 69, 76, 72, 74, 79), (74, 72, 63, 67), (77, 76, 88, 87, 85, 68), (78, 82, 80, 83, 84, 71, 79), (81, 84, 83, 31, 30), (82, 81, 30, 32, 34, 36, 38, 40, 42, 44, 46, 48, 50, 52, 54, 56, 58), (88, 86, 29, 27, 25, 23, 21, 19, 17, 15, 13, 11, 9, 7, 5, 3, 1), (68, 85, 86, 88, 76, 69), (85, 87, 0, 2, 4, 6, 8, 10, 12, 14, 16, 18, 20, 22, 24, 26, 28), (87, 88, 1, 0)])
me_cube_019.use_remesh_preserve_volume = False
me_cube_019.use_remesh_preserve_attributes = False
me_cube_019.use_mirror_vertex_groups = False
me_cube_019.update()
me_cube_003 = bpy.data.meshes.new('Cube.003')
me_cube_003.from_pydata([(-1.049, -0.5335, -0.9523), (-1.049, -0.5335, 0.947), (-1.112, -0.5029, -0.9523), (-1.112, -0.5029, 0.947), (-1.17, -0.4532, -0.9523), (-1.17, -0.4532, 0.947), (-1.22, -0.3863, -0.9523), (-1.22, -0.3863, 0.947), (-1.262, -0.3048, -0.9523), (-1.262, -0.3048, 0.947), (-1.293, -0.2119, -0.9523), (-1.293, -0.2119, 0.947), (-1.312, -0.111, -0.9523), (-1.312, -0.111, 0.947), (-1.318, -0.006042, -0.9523), (-1.318, -0.006042, 0.947), (-1.312, 0.09888, -0.9523), (-1.312, 0.09888, 0.947), (-1.293, 0.1998, -0.9523), (-1.293, 0.1998, 0.947), (-1.262, 0.2928, -0.9523), (-1.262, 0.2928, 0.947), (-1.22, 0.3743, -0.9523), (-1.22, 0.3743, 0.947), (-1.17, 0.4411, -0.9523), (-1.17, 0.4411, 0.947), (-1.112, 0.4908, -0.9523), (-1.112, 0.4908, 0.947), (-1.049, 0.5214, -0.9523), (-1.049, 0.5214, 0.947), (1.02, 0.5214, -0.9523), (1.02, 0.5214, 0.947), (1.083, 0.4908, -0.9523), (1.083, 0.4908, 0.947), (1.141, 0.4411, -0.9523), (1.141, 0.4411, 0.947), (1.191, 0.3743, -0.9523), (1.191, 0.3743, 0.947), (1.233, 0.2928, -0.9523), (1.233, 0.2928, 0.947), (1.264, 0.1998, -0.9523), (1.264, 0.1998, 0.947), (1.283, 0.09888, -0.9523), (1.283, 0.09888, 0.947), (1.289, -0.006042, -0.9523), (1.289, -0.006042, 0.947), (1.283, -0.111, -0.9523), (1.283, -0.111, 0.947), (1.264, -0.2119, -0.9523), (1.264, -0.2119, 0.947), (1.233, -0.3048, -0.9523), (1.233, -0.3048, 0.947), (1.191, -0.3863, -0.9523), (1.191, -0.3863, 0.947), (1.141, -0.4532, -0.9523), (1.141, -0.4532, 0.947), (1.083, -0.5029, -0.9523), (1.083, -0.5029, 0.947), (1.02, -0.5335, -0.9523), (1.02, -0.5335, 0.947), (-1.249, -1.22, -1.011), (-1.249, -1.22, 1.011), (-0.9999, -0.6817, -1.011), (-0.9999, -0.6817, 1.011), (1.211, -1.22, -1.011), (1.211, -1.22, 1.011), (0.9999, -0.6817, -1.011), (0.9999, -0.6817, 1.011), (-1.0, 1.0, -1.0), (-1.0, 1.0, 1.0), (1.0, 1.0, -1.0), (1.0, 1.0, 1.0), (-0.9999, -0.6817, 1.0), (-0.9999, -0.6817, -1.0), (0.9999, -0.6817, 1.0), (0.9999, -0.6817, -1.0), (-1.0, -0.6818, 1.0), (-1.0, -0.6818, -1.0), (1.0, -0.682, -1.0), (1.0, -0.682, 1.0), (1.0, -0.5367, 0.947), (1.0, 0.5246, -0.9523), (1.0, -0.5367, -0.9523), (1.0, 0.5246, 0.947), (1.0, 0.5246, 0.4348), (-1.0, 0.5292, -0.9523), (-1.0, 0.5292, 0.947), (-1.0, -0.5413, -0.9523), (-1.0, -0.5413, 0.947)], [], [(0, 1, 3, 2), (2, 3, 5, 4), (4, 5, 7, 6), (6, 7, 9, 8), (8, 9, 11, 10), (10, 11, 13, 12), (12, 13, 15, 14), (14, 15, 17, 16), (16, 17, 19, 18), (18, 19, 21, 20), (20, 21, 23, 22), (22, 23, 25, 24), (24, 25, 27, 26), (26, 27, 29, 28), (28, 29, 86, 85), (30, 31, 33, 32), (32, 33, 35, 34), (34, 35, 37, 36), (36, 37, 39, 38), (38, 39, 41, 40), (40, 41, 43, 42), (42, 43, 45, 44), (44, 45, 47, 46), (46, 47, 49, 48), (48, 49, 51, 50), (50, 51, 53, 52), (52, 53, 55, 54), (54, 55, 57, 56), (56, 57, 59, 58), (58, 59, 80, 82), (31, 83, 80, 59, 57, 55, 53, 51, 49, 47, 45, 43, 41, 39, 37, 35, 33), (60, 61, 63, 72, 76, 77, 73, 62), (62, 73, 75, 66), (66, 75, 78, 79, 74, 67, 65, 64), (64, 65, 61, 60), (62, 66, 64, 60), (67, 63, 61, 65), (68, 69, 71, 70), (70, 71, 84, 81, 82, 78), (68, 70, 78, 75, 73, 77), (71, 69, 76, 72, 74, 79), (74, 72, 63, 67), (77, 76, 88, 87, 85, 68), (78, 82, 80, 83, 84, 71, 79), (81, 84, 83, 31, 30), (82, 81, 30, 32, 34, 36, 38, 40, 42, 44, 46, 48, 50, 52, 54, 56, 58), (88, 86, 29, 27, 25, 23, 21, 19, 17, 15, 13, 11, 9, 7, 5, 3, 1), (68, 85, 86, 88, 76, 69), (85, 87, 0, 2, 4, 6, 8, 10, 12, 14, 16, 18, 20, 22, 24, 26, 28), (87, 88, 1, 0)])
me_cube_003.use_remesh_preserve_volume = False
me_cube_003.use_remesh_preserve_attributes = False
me_cube_003.use_mirror_vertex_groups = False
me_cube_003.update()
me_cylinder_018 = bpy.data.meshes.new('Cylinder.018')
me_cylinder_018.from_pydata([(0.0, 1.0, -1.0), (0.0, 1.0, 1.0), (0.1951, 0.9808, -1.0), (0.1951, 0.9808, 1.0), (0.3827, 0.9239, -1.0), (0.3827, 0.9239, 1.0), (0.5556, 0.8315, -1.0), (0.5556, 0.8315, 1.0), (0.7071, 0.7071, -1.0), (0.7071, 0.7071, 1.0), (0.8315, 0.5556, -1.0), (0.8315, 0.5556, 1.0), (0.9239, 0.3827, -1.0), (0.9239, 0.3827, 1.0), (0.9808, 0.1951, -1.0), (0.9808, 0.1951, 1.0), (1.0, 7.55e-08, -1.0), (1.0, 7.55e-08, 1.0), (0.9808, -0.1951, -1.0), (0.9808, -0.1951, 1.0), (0.9239, -0.3827, -1.0), (0.9239, -0.3827, 1.0), (0.8315, -0.5556, -1.0), (0.8315, -0.5556, 1.0), (0.7071, -0.7071, -1.0), (0.7071, -0.7071, 1.0), (0.5556, -0.8315, -1.0), (0.5556, -0.8315, 1.0), (0.3827, -0.9239, -1.0), (0.3827, -0.9239, 1.0), (0.1951, -0.9808, -1.0), (0.1951, -0.9808, 1.0), (-3.258e-07, -1.0, -1.0), (-3.258e-07, -1.0, 1.0), (-0.1951, -0.9808, -1.0), (-0.1951, -0.9808, 1.0), (-0.3827, -0.9239, -1.0), (-0.3827, -0.9239, 1.0), (-0.5556, -0.8315, -1.0), (-0.5556, -0.8315, 1.0), (-0.7071, -0.7071, -1.0), (-0.7071, -0.7071, 1.0), (-0.8315, -0.5556, -1.0), (-0.8315, -0.5556, 1.0), (-0.9239, -0.3827, -1.0), (-0.9239, -0.3827, 1.0), (-0.9808, -0.1951, -1.0), (-0.9808, -0.1951, 1.0), (-1.0, 9.656e-07, -1.0), (-1.0, 9.656e-07, 1.0), (-0.9808, 0.1951, -1.0), (-0.9808, 0.1951, 1.0), (-0.9239, 0.3827, -1.0), (-0.9239, 0.3827, 1.0), (-0.8315, 0.5556, -1.0), (-0.8315, 0.5556, 1.0), (-0.7071, 0.7071, -1.0), (-0.7071, 0.7071, 1.0), (-0.5556, 0.8315, -1.0), (-0.5556, 0.8315, 1.0), (-0.3827, 0.9239, -1.0), (-0.3827, 0.9239, 1.0), (-0.1951, 0.9808, -1.0), (-0.1951, 0.9808, 1.0)], [], [(0, 1, 3, 2), (2, 3, 5, 4), (4, 5, 7, 6), (6, 7, 9, 8), (8, 9, 11, 10), (10, 11, 13, 12), (12, 13, 15, 14), (14, 15, 17, 16), (16, 17, 19, 18), (18, 19, 21, 20), (20, 21, 23, 22), (22, 23, 25, 24), (24, 25, 27, 26), (26, 27, 29, 28), (28, 29, 31, 30), (30, 31, 33, 32), (32, 33, 35, 34), (34, 35, 37, 36), (36, 37, 39, 38), (38, 39, 41, 40), (40, 41, 43, 42), (42, 43, 45, 44), (44, 45, 47, 46), (46, 47, 49, 48), (48, 49, 51, 50), (50, 51, 53, 52), (52, 53, 55, 54), (54, 55, 57, 56), (56, 57, 59, 58), (58, 59, 61, 60), (3, 1, 63, 61, 59, 57, 55, 53, 51, 49, 47, 45, 43, 41, 39, 37, 35, 33, 31, 29, 27, 25, 23, 21, 19, 17, 15, 13, 11, 9, 7, 5), (60, 61, 63, 62), (62, 63, 1, 0), (0, 2, 4, 6, 8, 10, 12, 14, 16, 18, 20, 22, 24, 26, 28, 30, 32, 34, 36, 38, 40, 42, 44, 46, 48, 50, 52, 54, 56, 58, 60, 62)])
me_cylinder_018.use_remesh_preserve_volume = False
me_cylinder_018.use_remesh_preserve_attributes = False
me_cylinder_018.use_mirror_vertex_groups = False
me_cylinder_018.update()
me_cylinder_017 = bpy.data.meshes.new('Cylinder.017')
me_cylinder_017.from_pydata([(0.0, 1.0, -1.0), (0.0, 1.0, 1.0), (0.1951, 0.9808, -1.0), (0.1951, 0.9808, 1.0), (0.3827, 0.9239, -1.0), (0.3827, 0.9239, 1.0), (0.5556, 0.8315, -1.0), (0.5556, 0.8315, 1.0), (0.7071, 0.7071, -1.0), (0.7071, 0.7071, 1.0), (0.8315, 0.5556, -1.0), (0.8315, 0.5556, 1.0), (0.9239, 0.3827, -1.0), (0.9239, 0.3827, 1.0), (0.9808, 0.1951, -1.0), (0.9808, 0.1951, 1.0), (1.0, 7.55e-08, -1.0), (1.0, 7.55e-08, 1.0), (0.9808, -0.1951, -1.0), (0.9808, -0.1951, 1.0), (0.9239, -0.3827, -1.0), (0.9239, -0.3827, 1.0), (0.8315, -0.5556, -1.0), (0.8315, -0.5556, 1.0), (0.7071, -0.7071, -1.0), (0.7071, -0.7071, 1.0), (0.5556, -0.8315, -1.0), (0.5556, -0.8315, 1.0), (0.3827, -0.9239, -1.0), (0.3827, -0.9239, 1.0), (0.1951, -0.9808, -1.0), (0.1951, -0.9808, 1.0), (-3.258e-07, -1.0, -1.0), (-3.258e-07, -1.0, 1.0), (-0.1951, -0.9808, -1.0), (-0.1951, -0.9808, 1.0), (-0.3827, -0.9239, -1.0), (-0.3827, -0.9239, 1.0), (-0.5556, -0.8315, -1.0), (-0.5556, -0.8315, 1.0), (-0.7071, -0.7071, -1.0), (-0.7071, -0.7071, 1.0), (-0.8315, -0.5556, -1.0), (-0.8315, -0.5556, 1.0), (-0.9239, -0.3827, -1.0), (-0.9239, -0.3827, 1.0), (-0.9808, -0.1951, -1.0), (-0.9808, -0.1951, 1.0), (-1.0, 9.656e-07, -1.0), (-1.0, 9.656e-07, 1.0), (-0.9808, 0.1951, -1.0), (-0.9808, 0.1951, 1.0), (-0.9239, 0.3827, -1.0), (-0.9239, 0.3827, 1.0), (-0.8315, 0.5556, -1.0), (-0.8315, 0.5556, 1.0), (-0.7071, 0.7071, -1.0), (-0.7071, 0.7071, 1.0), (-0.5556, 0.8315, -1.0), (-0.5556, 0.8315, 1.0), (-0.3827, 0.9239, -1.0), (-0.3827, 0.9239, 1.0), (-0.1951, 0.9808, -1.0), (-0.1951, 0.9808, 1.0)], [], [(0, 1, 3, 2), (2, 3, 5, 4), (4, 5, 7, 6), (6, 7, 9, 8), (8, 9, 11, 10), (10, 11, 13, 12), (12, 13, 15, 14), (14, 15, 17, 16), (16, 17, 19, 18), (18, 19, 21, 20), (20, 21, 23, 22), (22, 23, 25, 24), (24, 25, 27, 26), (26, 27, 29, 28), (28, 29, 31, 30), (30, 31, 33, 32), (32, 33, 35, 34), (34, 35, 37, 36), (36, 37, 39, 38), (38, 39, 41, 40), (40, 41, 43, 42), (42, 43, 45, 44), (44, 45, 47, 46), (46, 47, 49, 48), (48, 49, 51, 50), (50, 51, 53, 52), (52, 53, 55, 54), (54, 55, 57, 56), (56, 57, 59, 58), (58, 59, 61, 60), (3, 1, 63, 61, 59, 57, 55, 53, 51, 49, 47, 45, 43, 41, 39, 37, 35, 33, 31, 29, 27, 25, 23, 21, 19, 17, 15, 13, 11, 9, 7, 5), (60, 61, 63, 62), (62, 63, 1, 0), (0, 2, 4, 6, 8, 10, 12, 14, 16, 18, 20, 22, 24, 26, 28, 30, 32, 34, 36, 38, 40, 42, 44, 46, 48, 50, 52, 54, 56, 58, 60, 62)])
me_cylinder_017.use_remesh_preserve_volume = False
me_cylinder_017.use_remesh_preserve_attributes = False
me_cylinder_017.use_mirror_vertex_groups = False
me_cylinder_017.update()
me_cylinder_016 = bpy.data.meshes.new('Cylinder.016')
me_cylinder_016.from_pydata([(0.0, 1.0, -1.0), (0.0, 1.0, 1.0), (0.1951, 0.9808, -1.0), (0.1951, 0.9808, 1.0), (0.3827, 0.9239, -1.0), (0.3827, 0.9239, 1.0), (0.5556, 0.8315, -1.0), (0.5556, 0.8315, 1.0), (0.7071, 0.7071, -1.0), (0.7071, 0.7071, 1.0), (0.8315, 0.5556, -1.0), (0.8315, 0.5556, 1.0), (0.9239, 0.3827, -1.0), (0.9239, 0.3827, 1.0), (0.9808, 0.1951, -1.0), (0.9808, 0.1951, 1.0), (1.0, 7.55e-08, -1.0), (1.0, 7.55e-08, 1.0), (0.9808, -0.1951, -1.0), (0.9808, -0.1951, 1.0), (0.9239, -0.3827, -1.0), (0.9239, -0.3827, 1.0), (0.8315, -0.5556, -1.0), (0.8315, -0.5556, 1.0), (0.7071, -0.7071, -1.0), (0.7071, -0.7071, 1.0), (0.5556, -0.8315, -1.0), (0.5556, -0.8315, 1.0), (0.3827, -0.9239, -1.0), (0.3827, -0.9239, 1.0), (0.1951, -0.9808, -1.0), (0.1951, -0.9808, 1.0), (-3.258e-07, -1.0, -1.0), (-3.258e-07, -1.0, 1.0), (-0.1951, -0.9808, -1.0), (-0.1951, -0.9808, 1.0), (-0.3827, -0.9239, -1.0), (-0.3827, -0.9239, 1.0), (-0.5556, -0.8315, -1.0), (-0.5556, -0.8315, 1.0), (-0.7071, -0.7071, -1.0), (-0.7071, -0.7071, 1.0), (-0.8315, -0.5556, -1.0), (-0.8315, -0.5556, 1.0), (-0.9239, -0.3827, -1.0), (-0.9239, -0.3827, 1.0), (-0.9808, -0.1951, -1.0), (-0.9808, -0.1951, 1.0), (-1.0, 9.656e-07, -1.0), (-1.0, 9.656e-07, 1.0), (-0.9808, 0.1951, -1.0), (-0.9808, 0.1951, 1.0), (-0.9239, 0.3827, -1.0), (-0.9239, 0.3827, 1.0), (-0.8315, 0.5556, -1.0), (-0.8315, 0.5556, 1.0), (-0.7071, 0.7071, -1.0), (-0.7071, 0.7071, 1.0), (-0.5556, 0.8315, -1.0), (-0.5556, 0.8315, 1.0), (-0.3827, 0.9239, -1.0), (-0.3827, 0.9239, 1.0), (-0.1951, 0.9808, -1.0), (-0.1951, 0.9808, 1.0)], [], [(0, 1, 3, 2), (2, 3, 5, 4), (4, 5, 7, 6), (6, 7, 9, 8), (8, 9, 11, 10), (10, 11, 13, 12), (12, 13, 15, 14), (14, 15, 17, 16), (16, 17, 19, 18), (18, 19, 21, 20), (20, 21, 23, 22), (22, 23, 25, 24), (24, 25, 27, 26), (26, 27, 29, 28), (28, 29, 31, 30), (30, 31, 33, 32), (32, 33, 35, 34), (34, 35, 37, 36), (36, 37, 39, 38), (38, 39, 41, 40), (40, 41, 43, 42), (42, 43, 45, 44), (44, 45, 47, 46), (46, 47, 49, 48), (48, 49, 51, 50), (50, 51, 53, 52), (52, 53, 55, 54), (54, 55, 57, 56), (56, 57, 59, 58), (58, 59, 61, 60), (3, 1, 63, 61, 59, 57, 55, 53, 51, 49, 47, 45, 43, 41, 39, 37, 35, 33, 31, 29, 27, 25, 23, 21, 19, 17, 15, 13, 11, 9, 7, 5), (60, 61, 63, 62), (62, 63, 1, 0), (0, 2, 4, 6, 8, 10, 12, 14, 16, 18, 20, 22, 24, 26, 28, 30, 32, 34, 36, 38, 40, 42, 44, 46, 48, 50, 52, 54, 56, 58, 60, 62)])
me_cylinder_016.use_remesh_preserve_volume = False
me_cylinder_016.use_remesh_preserve_attributes = False
me_cylinder_016.use_mirror_vertex_groups = False
me_cylinder_016.update()
me_cylinder_015 = bpy.data.meshes.new('Cylinder.015')
me_cylinder_015.from_pydata([(0.0, 1.0, -1.0), (0.0, 1.0, 1.0), (0.1951, 0.9808, -1.0), (0.1951, 0.9808, 1.0), (0.3827, 0.9239, -1.0), (0.3827, 0.9239, 1.0), (0.5556, 0.8315, -1.0), (0.5556, 0.8315, 1.0), (0.7071, 0.7071, -1.0), (0.7071, 0.7071, 1.0), (0.8315, 0.5556, -1.0), (0.8315, 0.5556, 1.0), (0.9239, 0.3827, -1.0), (0.9239, 0.3827, 1.0), (0.9808, 0.1951, -1.0), (0.9808, 0.1951, 1.0), (1.0, 7.55e-08, -1.0), (1.0, 7.55e-08, 1.0), (0.9808, -0.1951, -1.0), (0.9808, -0.1951, 1.0), (0.9239, -0.3827, -1.0), (0.9239, -0.3827, 1.0), (0.8315, -0.5556, -1.0), (0.8315, -0.5556, 1.0), (0.7071, -0.7071, -1.0), (0.7071, -0.7071, 1.0), (0.5556, -0.8315, -1.0), (0.5556, -0.8315, 1.0), (0.3827, -0.9239, -1.0), (0.3827, -0.9239, 1.0), (0.1951, -0.9808, -1.0), (0.1951, -0.9808, 1.0), (-3.258e-07, -1.0, -1.0), (-3.258e-07, -1.0, 1.0), (-0.1951, -0.9808, -1.0), (-0.1951, -0.9808, 1.0), (-0.3827, -0.9239, -1.0), (-0.3827, -0.9239, 1.0), (-0.5556, -0.8315, -1.0), (-0.5556, -0.8315, 1.0), (-0.7071, -0.7071, -1.0), (-0.7071, -0.7071, 1.0), (-0.8315, -0.5556, -1.0), (-0.8315, -0.5556, 1.0), (-0.9239, -0.3827, -1.0), (-0.9239, -0.3827, 1.0), (-0.9808, -0.1951, -1.0), (-0.9808, -0.1951, 1.0), (-1.0, 9.656e-07, -1.0), (-1.0, 9.656e-07, 1.0), (-0.9808, 0.1951, -1.0), (-0.9808, 0.1951, 1.0), (-0.9239, 0.3827, -1.0), (-0.9239, 0.3827, 1.0), (-0.8315, 0.5556, -1.0), (-0.8315, 0.5556, 1.0), (-0.7071, 0.7071, -1.0), (-0.7071, 0.7071, 1.0), (-0.5556, 0.8315, -1.0), (-0.5556, 0.8315, 1.0), (-0.3827, 0.9239, -1.0), (-0.3827, 0.9239, 1.0), (-0.1951, 0.9808, -1.0), (-0.1951, 0.9808, 1.0)], [], [(0, 1, 3, 2), (2, 3, 5, 4), (4, 5, 7, 6), (6, 7, 9, 8), (8, 9, 11, 10), (10, 11, 13, 12), (12, 13, 15, 14), (14, 15, 17, 16), (16, 17, 19, 18), (18, 19, 21, 20), (20, 21, 23, 22), (22, 23, 25, 24), (24, 25, 27, 26), (26, 27, 29, 28), (28, 29, 31, 30), (30, 31, 33, 32), (32, 33, 35, 34), (34, 35, 37, 36), (36, 37, 39, 38), (38, 39, 41, 40), (40, 41, 43, 42), (42, 43, 45, 44), (44, 45, 47, 46), (46, 47, 49, 48), (48, 49, 51, 50), (50, 51, 53, 52), (52, 53, 55, 54), (54, 55, 57, 56), (56, 57, 59, 58), (58, 59, 61, 60), (3, 1, 63, 61, 59, 57, 55, 53, 51, 49, 47, 45, 43, 41, 39, 37, 35, 33, 31, 29, 27, 25, 23, 21, 19, 17, 15, 13, 11, 9, 7, 5), (60, 61, 63, 62), (62, 63, 1, 0), (0, 2, 4, 6, 8, 10, 12, 14, 16, 18, 20, 22, 24, 26, 28, 30, 32, 34, 36, 38, 40, 42, 44, 46, 48, 50, 52, 54, 56, 58, 60, 62)])
me_cylinder_015.use_remesh_preserve_volume = False
me_cylinder_015.use_remesh_preserve_attributes = False
me_cylinder_015.use_mirror_vertex_groups = False
me_cylinder_015.update()
me_cylinder_014 = bpy.data.meshes.new('Cylinder.014')
me_cylinder_014.from_pydata([(0.0, 1.0, -1.0), (0.0, 1.0, 1.0), (0.1951, 0.9808, -1.0), (0.1951, 0.9808, 1.0), (0.3827, 0.9239, -1.0), (0.3827, 0.9239, 1.0), (0.5556, 0.8315, -1.0), (0.5556, 0.8315, 1.0), (0.7071, 0.7071, -1.0), (0.7071, 0.7071, 1.0), (0.8315, 0.5556, -1.0), (0.8315, 0.5556, 1.0), (0.9239, 0.3827, -1.0), (0.9239, 0.3827, 1.0), (0.9808, 0.1951, -1.0), (0.9808, 0.1951, 1.0), (1.0, 7.55e-08, -1.0), (1.0, 7.55e-08, 1.0), (0.9808, -0.1951, -1.0), (0.9808, -0.1951, 1.0), (0.9239, -0.3827, -1.0), (0.9239, -0.3827, 1.0), (0.8315, -0.5556, -1.0), (0.8315, -0.5556, 1.0), (0.7071, -0.7071, -1.0), (0.7071, -0.7071, 1.0), (0.5556, -0.8315, -1.0), (0.5556, -0.8315, 1.0), (0.3827, -0.9239, -1.0), (0.3827, -0.9239, 1.0), (0.1951, -0.9808, -1.0), (0.1951, -0.9808, 1.0), (-3.258e-07, -1.0, -1.0), (-3.258e-07, -1.0, 1.0), (-0.1951, -0.9808, -1.0), (-0.1951, -0.9808, 1.0), (-0.3827, -0.9239, -1.0), (-0.3827, -0.9239, 1.0), (-0.5556, -0.8315, -1.0), (-0.5556, -0.8315, 1.0), (-0.7071, -0.7071, -1.0), (-0.7071, -0.7071, 1.0), (-0.8315, -0.5556, -1.0), (-0.8315, -0.5556, 1.0), (-0.9239, -0.3827, -1.0), (-0.9239, -0.3827, 1.0), (-0.9808, -0.1951, -1.0), (-0.9808, -0.1951, 1.0), (-1.0, 9.656e-07, -1.0), (-1.0, 9.656e-07, 1.0), (-0.9808, 0.1951, -1.0), (-0.9808, 0.1951, 1.0), (-0.9239, 0.3827, -1.0), (-0.9239, 0.3827, 1.0), (-0.8315, 0.5556, -1.0), (-0.8315, 0.5556, 1.0), (-0.7071, 0.7071, -1.0), (-0.7071, 0.7071, 1.0), (-0.5556, 0.8315, -1.0), (-0.5556, 0.8315, 1.0), (-0.3827, 0.9239, -1.0), (-0.3827, 0.9239, 1.0), (-0.1951, 0.9808, -1.0), (-0.1951, 0.9808, 1.0)], [], [(0, 1, 3, 2), (2, 3, 5, 4), (4, 5, 7, 6), (6, 7, 9, 8), (8, 9, 11, 10), (10, 11, 13, 12), (12, 13, 15, 14), (14, 15, 17, 16), (16, 17, 19, 18), (18, 19, 21, 20), (20, 21, 23, 22), (22, 23, 25, 24), (24, 25, 27, 26), (26, 27, 29, 28), (28, 29, 31, 30), (30, 31, 33, 32), (32, 33, 35, 34), (34, 35, 37, 36), (36, 37, 39, 38), (38, 39, 41, 40), (40, 41, 43, 42), (42, 43, 45, 44), (44, 45, 47, 46), (46, 47, 49, 48), (48, 49, 51, 50), (50, 51, 53, 52), (52, 53, 55, 54), (54, 55, 57, 56), (56, 57, 59, 58), (58, 59, 61, 60), (3, 1, 63, 61, 59, 57, 55, 53, 51, 49, 47, 45, 43, 41, 39, 37, 35, 33, 31, 29, 27, 25, 23, 21, 19, 17, 15, 13, 11, 9, 7, 5), (60, 61, 63, 62), (62, 63, 1, 0), (0, 2, 4, 6, 8, 10, 12, 14, 16, 18, 20, 22, 24, 26, 28, 30, 32, 34, 36, 38, 40, 42, 44, 46, 48, 50, 52, 54, 56, 58, 60, 62)])
me_cylinder_014.use_remesh_preserve_volume = False
me_cylinder_014.use_remesh_preserve_attributes = False
me_cylinder_014.use_mirror_vertex_groups = False
me_cylinder_014.update()
me_cylinder_013 = bpy.data.meshes.new('Cylinder.013')
me_cylinder_013.from_pydata([(0.0, 1.0, -1.0), (0.0, 1.0, 1.0), (0.1951, 0.9808, -1.0), (0.1951, 0.9808, 1.0), (0.3827, 0.9239, -1.0), (0.3827, 0.9239, 1.0), (0.5556, 0.8315, -1.0), (0.5556, 0.8315, 1.0), (0.7071, 0.7071, -1.0), (0.7071, 0.7071, 1.0), (0.8315, 0.5556, -1.0), (0.8315, 0.5556, 1.0), (0.9239, 0.3827, -1.0), (0.9239, 0.3827, 1.0), (0.9808, 0.1951, -1.0), (0.9808, 0.1951, 1.0), (1.0, 7.55e-08, -1.0), (1.0, 7.55e-08, 1.0), (0.9808, -0.1951, -1.0), (0.9808, -0.1951, 1.0), (0.9239, -0.3827, -1.0), (0.9239, -0.3827, 1.0), (0.8315, -0.5556, -1.0), (0.8315, -0.5556, 1.0), (0.7071, -0.7071, -1.0), (0.7071, -0.7071, 1.0), (0.5556, -0.8315, -1.0), (0.5556, -0.8315, 1.0), (0.3827, -0.9239, -1.0), (0.3827, -0.9239, 1.0), (0.1951, -0.9808, -1.0), (0.1951, -0.9808, 1.0), (-3.258e-07, -1.0, -1.0), (-3.258e-07, -1.0, 1.0), (-0.1951, -0.9808, -1.0), (-0.1951, -0.9808, 1.0), (-0.3827, -0.9239, -1.0), (-0.3827, -0.9239, 1.0), (-0.5556, -0.8315, -1.0), (-0.5556, -0.8315, 1.0), (-0.7071, -0.7071, -1.0), (-0.7071, -0.7071, 1.0), (-0.8315, -0.5556, -1.0), (-0.8315, -0.5556, 1.0), (-0.9239, -0.3827, -1.0), (-0.9239, -0.3827, 1.0), (-0.9808, -0.1951, -1.0), (-0.9808, -0.1951, 1.0), (-1.0, 9.656e-07, -1.0), (-1.0, 9.656e-07, 1.0), (-0.9808, 0.1951, -1.0), (-0.9808, 0.1951, 1.0), (-0.9239, 0.3827, -1.0), (-0.9239, 0.3827, 1.0), (-0.8315, 0.5556, -1.0), (-0.8315, 0.5556, 1.0), (-0.7071, 0.7071, -1.0), (-0.7071, 0.7071, 1.0), (-0.5556, 0.8315, -1.0), (-0.5556, 0.8315, 1.0), (-0.3827, 0.9239, -1.0), (-0.3827, 0.9239, 1.0), (-0.1951, 0.9808, -1.0), (-0.1951, 0.9808, 1.0)], [], [(0, 1, 3, 2), (2, 3, 5, 4), (4, 5, 7, 6), (6, 7, 9, 8), (8, 9, 11, 10), (10, 11, 13, 12), (12, 13, 15, 14), (14, 15, 17, 16), (16, 17, 19, 18), (18, 19, 21, 20), (20, 21, 23, 22), (22, 23, 25, 24), (24, 25, 27, 26), (26, 27, 29, 28), (28, 29, 31, 30), (30, 31, 33, 32), (32, 33, 35, 34), (34, 35, 37, 36), (36, 37, 39, 38), (38, 39, 41, 40), (40, 41, 43, 42), (42, 43, 45, 44), (44, 45, 47, 46), (46, 47, 49, 48), (48, 49, 51, 50), (50, 51, 53, 52), (52, 53, 55, 54), (54, 55, 57, 56), (56, 57, 59, 58), (58, 59, 61, 60), (3, 1, 63, 61, 59, 57, 55, 53, 51, 49, 47, 45, 43, 41, 39, 37, 35, 33, 31, 29, 27, 25, 23, 21, 19, 17, 15, 13, 11, 9, 7, 5), (60, 61, 63, 62), (62, 63, 1, 0), (0, 2, 4, 6, 8, 10, 12, 14, 16, 18, 20, 22, 24, 26, 28, 30, 32, 34, 36, 38, 40, 42, 44, 46, 48, 50, 52, 54, 56, 58, 60, 62)])
me_cylinder_013.use_remesh_preserve_volume = False
me_cylinder_013.use_remesh_preserve_attributes = False
me_cylinder_013.use_mirror_vertex_groups = False
me_cylinder_013.update()
me_cube_056 = bpy.data.meshes.new('Cube.056')
me_cube_056.from_pydata([(-1.0, -1.0, -1.0), (-1.0, -1.0, 1.0), (-1.0, 1.0, -1.0), (-1.0, 1.0, 1.0), (1.0, -1.0, -1.0), (1.0, -1.0, 1.0), (1.0, 1.0, -1.0), (1.0, 1.0, 1.0)], [], [(0, 1, 3, 2), (2, 3, 7, 6), (6, 7, 5, 4), (4, 5, 1, 0), (2, 6, 4, 0), (7, 3, 1, 5)])
me_cube_056.use_remesh_preserve_volume = False
me_cube_056.use_remesh_preserve_attributes = False
me_cube_056.use_mirror_vertex_groups = False
me_cube_056.update()
me_cube_055 = bpy.data.meshes.new('Cube.055')
me_cube_055.from_pydata([(-1.0, -1.0, -1.0), (-1.0, -1.0, 1.0), (-1.0, 1.0, -1.0), (-1.0, 1.0, 1.0), (1.0, -1.0, -1.0), (1.0, -1.0, 1.0), (1.0, 1.0, -1.0), (1.0, 1.0, 1.0)], [], [(0, 1, 3, 2), (2, 3, 7, 6), (6, 7, 5, 4), (4, 5, 1, 0), (2, 6, 4, 0), (7, 3, 1, 5)])
me_cube_055.use_remesh_preserve_volume = False
me_cube_055.use_remesh_preserve_attributes = False
me_cube_055.use_mirror_vertex_groups = False
me_cube_055.update()
me_cube_014 = bpy.data.meshes.new('Cube.014')
me_cube_014.from_pydata([(-0.8665, -1.0, -1.017), (-1.0, -0.8665, -1.151), (-0.8665, -1.0, 1.0), (-1.0, -0.8665, 1.0), (-0.8665, 1.0, -1.017), (-1.0, 0.8665, -1.151), (-0.8665, 1.0, 1.0), (-1.0, 0.8665, 1.0), (0.8102, -0.8665, -1.151), (0.9437, -0.8665, -1.017), (0.8102, -1.0, -1.017), (0.8102, -0.8665, 1.0), (0.8102, -1.0, 1.0), (0.9437, -0.8665, 1.0), (0.8102, 0.8665, -1.151), (0.8102, 1.0, -1.017), (0.9437, 0.8665, -1.017), (0.8102, 0.8665, 1.0), (0.9437, 0.8665, 1.0), (0.8102, 1.0, 1.0)], [], [(10, 12, 2, 0), (16, 18, 13, 9), (17, 7, 3, 11), (1, 3, 7, 5), (4, 6, 19, 15), (8, 9, 10), (11, 12, 13), (14, 15, 16), (17, 18, 19), (0, 2, 3, 1), (6, 4, 5, 7), (14, 5, 4, 15), (7, 17, 19, 6), (18, 16, 15, 19), (8, 14, 16, 9), (17, 11, 13, 18), (12, 10, 9, 13), (1, 8, 10, 0), (11, 3, 2, 12), (5, 14, 8, 1)])
me_cube_014.use_remesh_preserve_volume = False
me_cube_014.use_remesh_preserve_attributes = False
me_cube_014.use_mirror_vertex_groups = False
me_cube_014.update()
me_cube_035 = bpy.data.meshes.new('Cube.035')
me_cube_035.from_pydata([(-0.9396, -1.0, -0.9756), (-0.9396, -1.0, 1.43), (-0.9396, 1.0, -0.9756), (-0.9396, 1.0, 1.43), (0.7768, -1.0, -0.9756), (0.7768, -1.0, 1.43), (0.7768, 1.0, -0.9756), (0.7768, 1.0, 1.43)], [], [(0, 1, 3, 2), (2, 3, 7, 6), (6, 7, 5, 4), (4, 5, 1, 0), (2, 6, 4, 0), (7, 3, 1, 5)])
me_cube_035.use_remesh_preserve_volume = False
me_cube_035.use_remesh_preserve_attributes = False
me_cube_035.use_mirror_vertex_groups = False
me_cube_035.update()
me_cube_038 = bpy.data.meshes.new('Cube.038')
me_cube_038.from_pydata([(-0.4463, -1.0, -1.0), (-0.4463, -1.0, 1.0), (-0.4463, 1.0, -1.0), (-0.4463, 1.0, 1.0), (1.85, -1.0, -1.0), (1.85, -1.0, 1.0), (1.85, 1.0, -1.0), (1.85, 1.0, 1.0)], [], [(0, 1, 3, 2), (2, 3, 7, 6), (6, 7, 5, 4), (4, 5, 1, 0), (2, 6, 4, 0), (7, 3, 1, 5)])
me_cube_038.use_remesh_preserve_volume = False
me_cube_038.use_remesh_preserve_attributes = False
me_cube_038.use_mirror_vertex_groups = False
me_cube_038.update()
me_cube_018 = bpy.data.meshes.new('Cube.018')
me_cube_018.from_pydata([(-1.049, -0.5335, -0.9523), (-1.049, -0.5335, 0.947), (-1.112, -0.5029, -0.9523), (-1.112, -0.5029, 0.947), (-1.17, -0.4532, -0.9523), (-1.17, -0.4532, 0.947), (-1.22, -0.3863, -0.9523), (-1.22, -0.3863, 0.947), (-1.262, -0.3048, -0.9523), (-1.262, -0.3048, 0.947), (-1.293, -0.2119, -0.9523), (-1.293, -0.2119, 0.947), (-1.312, -0.111, -0.9523), (-1.312, -0.111, 0.947), (-1.318, -0.006042, -0.9523), (-1.318, -0.006042, 0.947), (-1.312, 0.09888, -0.9523), (-1.312, 0.09888, 0.947), (-1.293, 0.1998, -0.9523), (-1.293, 0.1998, 0.947), (-1.262, 0.2928, -0.9523), (-1.262, 0.2928, 0.947), (-1.22, 0.3743, -0.9523), (-1.22, 0.3743, 0.947), (-1.17, 0.4411, -0.9523), (-1.17, 0.4411, 0.947), (-1.112, 0.4908, -0.9523), (-1.112, 0.4908, 0.947), (-1.049, 0.5214, -0.9523), (-1.049, 0.5214, 0.947), (1.02, 0.5214, -0.9523), (1.02, 0.5214, 0.947), (1.083, 0.4908, -0.9523), (1.083, 0.4908, 0.947), (1.141, 0.4411, -0.9523), (1.141, 0.4411, 0.947), (1.191, 0.3743, -0.9523), (1.191, 0.3743, 0.947), (1.233, 0.2928, -0.9523), (1.233, 0.2928, 0.947), (1.264, 0.1998, -0.9523), (1.264, 0.1998, 0.947), (1.283, 0.09888, -0.9523), (1.283, 0.09888, 0.947), (1.289, -0.006042, -0.9523), (1.289, -0.006042, 0.947), (1.283, -0.111, -0.9523), (1.283, -0.111, 0.947), (1.264, -0.2119, -0.9523), (1.264, -0.2119, 0.947), (1.233, -0.3048, -0.9523), (1.233, -0.3048, 0.947), (1.191, -0.3863, -0.9523), (1.191, -0.3863, 0.947), (1.141, -0.4532, -0.9523), (1.141, -0.4532, 0.947), (1.083, -0.5029, -0.9523), (1.083, -0.5029, 0.947), (1.02, -0.5335, -0.9523), (1.02, -0.5335, 0.947), (-1.249, -1.22, -1.011), (-1.249, -1.22, 1.011), (-0.9999, -0.6817, -1.011), (-0.9999, -0.6817, 1.011), (1.211, -1.22, -1.011), (1.211, -1.22, 1.011), (0.9999, -0.6817, -1.011), (0.9999, -0.6817, 1.011), (-1.0, 1.0, -1.0), (-1.0, 1.0, 1.0), (1.0, 1.0, -1.0), (1.0, 1.0, 1.0), (-0.9999, -0.6817, 1.0), (-0.9999, -0.6817, -1.0), (0.9999, -0.6817, 1.0), (0.9999, -0.6817, -1.0), (-1.0, -0.6818, 1.0), (-1.0, -0.6818, -1.0), (1.0, -0.682, -1.0), (1.0, -0.682, 1.0), (1.0, -0.5367, 0.947), (1.0, 0.5246, -0.9523), (1.0, -0.5367, -0.9523), (1.0, 0.5246, 0.947), (1.0, 0.5246, 0.4348), (-1.0, 0.5292, -0.9523), (-1.0, 0.5292, 0.947), (-1.0, -0.5413, -0.9523), (-1.0, -0.5413, 0.947)], [], [(0, 1, 3, 2), (2, 3, 5, 4), (4, 5, 7, 6), (6, 7, 9, 8), (8, 9, 11, 10), (10, 11, 13, 12), (12, 13, 15, 14), (14, 15, 17, 16), (16, 17, 19, 18), (18, 19, 21, 20), (20, 21, 23, 22), (22, 23, 25, 24), (24, 25, 27, 26), (26, 27, 29, 28), (28, 29, 86, 85), (30, 31, 33, 32), (32, 33, 35, 34), (34, 35, 37, 36), (36, 37, 39, 38), (38, 39, 41, 40), (40, 41, 43, 42), (42, 43, 45, 44), (44, 45, 47, 46), (46, 47, 49, 48), (48, 49, 51, 50), (50, 51, 53, 52), (52, 53, 55, 54), (54, 55, 57, 56), (56, 57, 59, 58), (58, 59, 80, 82), (31, 83, 80, 59, 57, 55, 53, 51, 49, 47, 45, 43, 41, 39, 37, 35, 33), (60, 61, 63, 72, 76, 77, 73, 62), (62, 73, 75, 66), (66, 75, 78, 79, 74, 67, 65, 64), (64, 65, 61, 60), (62, 66, 64, 60), (67, 63, 61, 65), (68, 69, 71, 70), (70, 71, 84, 81, 82, 78), (68, 70, 78, 75, 73, 77), (71, 69, 76, 72, 74, 79), (74, 72, 63, 67), (77, 76, 88, 87, 85, 68), (78, 82, 80, 83, 84, 71, 79), (81, 84, 83, 31, 30), (82, 81, 30, 32, 34, 36, 38, 40, 42, 44, 46, 48, 50, 52, 54, 56, 58), (88, 86, 29, 27, 25, 23, 21, 19, 17, 15, 13, 11, 9, 7, 5, 3, 1), (68, 85, 86, 88, 76, 69), (85, 87, 0, 2, 4, 6, 8, 10, 12, 14, 16, 18, 20, 22, 24, 26, 28), (87, 88, 1, 0)])
me_cube_018.use_remesh_preserve_volume = False
me_cube_018.use_remesh_preserve_attributes = False
me_cube_018.use_mirror_vertex_groups = False
me_cube_018.update()
me_cube_016 = bpy.data.meshes.new('Cube.016')
me_cube_016.from_pydata([(-0.8705, -0.908, -0.9969), (-0.8705, -0.908, 1.0), (-0.8705, 0.907, -0.9969), (-0.8705, 0.907, 1.0), (0.3903, -0.908, -0.9969), (0.3903, -0.908, 1.0), (0.3903, 0.907, -0.9969), (0.3903, 0.907, 1.0)], [], [(0, 1, 3, 2), (2, 3, 7, 6), (6, 7, 5, 4), (4, 5, 1, 0), (2, 6, 4, 0), (7, 3, 1, 5)])
me_cube_016.use_remesh_preserve_volume = False
me_cube_016.use_remesh_preserve_attributes = False
me_cube_016.use_mirror_vertex_groups = False
me_cube_016.update()
me_cube = bpy.data.meshes.new('Cube')
me_cube.from_pydata([(-0.7715, -0.908, 2.631), (-0.7715, 0.907, 2.631), (0.4893, -0.908, 2.631), (0.4893, 0.907, 2.631), (-0.9861, -1.0, -0.9969), (-0.9861, -1.0, 1.0), (-0.9861, 1.0, -0.9969), (-0.9861, 1.0, 1.0), (1.0, -1.0, -0.9969), (1.0, -1.0, 1.0), (1.0, 1.0, -0.9969), (1.0, 1.0, 1.0), (-0.7715, -0.908, 1.0), (0.4893, -0.908, 1.0), (-0.7715, 0.907, 1.0), (0.4893, -0.4857, 1.0), (0.4893, 0.907, 1.0)], [], [(3, 1, 0, 2), (4, 5, 7, 6), (6, 7, 11, 10), (10, 11, 9, 8), (8, 9, 5, 4), (6, 10, 8, 4), (11, 7, 5, 12, 14, 16, 15, 9), (13, 15, 16, 3, 2), (16, 14, 1, 3), (9, 15, 13, 12, 5), (14, 12, 0, 1), (12, 13, 2, 0)])
me_cube.use_remesh_preserve_volume = False
me_cube.use_remesh_preserve_attributes = False
me_cube.use_mirror_vertex_groups = False
me_cube.update()
me_cube_002 = bpy.data.meshes.new('Cube.002')
me_cube_002.from_pydata([(-1.0, -1.0, -1.0), (-1.0, -1.0, 0.3776), (-1.0, 1.0, -1.0), (-1.0, 1.0, 0.3776), (-1.0, 0.0, -1.0), (0.0, 1.0, -1.0), (0.0, -1.0, -1.0), (0.0, 0.0, -1.0), (-1.0, -0.5, -1.0), (-0.5, 1.0, -1.0), (-1.0, 0.5, -1.0), (-0.5, -1.0, -1.0), (0.0, -0.5, -1.0), (0.0, 0.5, -1.0), (-0.5, 0.0, -1.0), (-0.5, 0.5, -1.0), (-0.5, -0.5, -1.0), (1.25, -0.7734, -0.3577), (1.023, -1.0, -0.8343), (1.143, -0.7734, -0.7841), (1.023, -1.0, 0.3776), (1.25, -0.7734, 0.3776), (1.023, 1.0, -0.8343), (1.25, 0.7734, -0.3577), (1.142, 0.7796, -0.7841), (1.25, 0.7734, 0.3776), (1.023, 1.0, 0.3776), (1.143, -0.2266, -0.7841), (1.143, 0.2266, -0.7841), (1.25, 0.0, -0.3577), (1.143, 0.7266, -0.7841), (1.25, 0.5, -0.3577), (1.143, 0.2734, -0.7841), (1.132, -0.7734, -0.79), (0.7874, -1.0, -1.0), (1.13, 0.7733, -0.7907), (0.7874, 1.0, -1.0), (1.143, -0.2734, -0.7841), (1.25, -0.5, -0.3577), (1.143, -0.7266, -0.7841), (1.134, -0.2266, -0.7876), (0.7874, 0.0, -1.0), (1.134, 0.2266, -0.7876), (1.134, 0.2734, -0.7876), (0.7874, 0.5, -1.0), (1.134, 0.7266, -0.7876), (1.134, -0.7266, -0.7876), (0.7874, -0.5, -1.0), (1.134, -0.2734, -0.7876)], [], [(0, 1, 3, 2, 10, 4, 8), (35, 24, 30, 45), (26, 3, 1, 20), (46, 39, 19, 33), (23, 25, 21, 17, 38, 29, 31), (2, 3, 26, 22, 36, 5, 9), (16, 12, 6, 11), (15, 13, 7, 14), (12, 47, 34, 6), (7, 41, 47, 12), (40, 27, 37, 48), (10, 15, 14, 4), (2, 9, 15, 10), (9, 5, 13, 15), (8, 16, 11, 0), (4, 14, 16, 8), (14, 7, 12, 16), (5, 36, 44, 13), (13, 44, 41, 7), (43, 32, 28, 42), (17, 18, 19), (22, 23, 24), (27, 28, 29), (30, 31, 32), (37, 38, 39), (40, 41, 42), (43, 44, 45), (46, 47, 48), (25, 23, 22, 26), (30, 24, 23, 31), (26, 20, 21, 25), (20, 18, 17, 21), (33, 19, 18, 34), (37, 27, 29, 38), (28, 32, 31, 29), (24, 35, 36, 22), (19, 39, 38, 17), (27, 40, 42, 28), (43, 42, 41, 44), (35, 45, 44, 36), (32, 43, 45, 30), (46, 33, 34, 47), (40, 48, 47, 41), (39, 46, 48, 37), (18, 20, 1, 0, 11, 6, 34)])
me_cube_002.use_remesh_preserve_volume = False
me_cube_002.use_remesh_preserve_attributes = False
me_cube_002.use_mirror_vertex_groups = False
me_cube_002.update()
me_cube_009 = bpy.data.meshes.new('Cube.009')
me_cube_009.from_pydata([(-1.0, -1.0, -1.0), (-1.0, -1.0, 1.481), (-1.0, 1.0, -1.0), (-1.0, 1.0, 1.481), (-1.0, 0.0, -1.0), (0.0, 1.0, -1.0), (0.0, -1.0, -1.0), (0.0, 0.0, -1.0), (-1.0, -0.5, -1.0), (-0.5, 1.0, -1.0), (-1.0, 0.5, -1.0), (-0.5, -1.0, -1.0), (0.0, -0.5, -1.0), (0.0, 0.5, -1.0), (-0.5, 0.0, -1.0), (-0.5, 0.5, -1.0), (-0.5, -0.5, -1.0), (1.25, -0.7734, -0.3577), (1.023, -1.0, -0.8343), (1.143, -0.7734, -0.7841), (1.023, -1.0, 1.481), (1.25, -0.7734, 1.481), (1.023, 1.0, -0.8343), (1.25, 0.7734, -0.3577), (1.142, 0.7796, -0.7841), (1.25, 0.7734, 1.481), (1.023, 1.0, 1.481), (1.143, -0.2266, -0.7841), (1.143, 0.2266, -0.7841), (1.25, 0.0, -0.3577), (1.143, 0.7266, -0.7841), (1.25, 0.5, -0.3577), (1.143, 0.2734, -0.7841), (1.132, -0.7734, -0.79), (0.7874, -1.0, -1.0), (1.13, 0.7733, -0.7907), (0.7874, 1.0, -1.0), (1.143, -0.2734, -0.7841), (1.25, -0.5, -0.3577), (1.143, -0.7266, -0.7841), (1.134, -0.2266, -0.7876), (0.7874, 0.0, -1.0), (1.134, 0.2266, -0.7876), (1.134, 0.2734, -0.7876), (0.7874, 0.5, -1.0), (1.134, 0.7266, -0.7876), (1.134, -0.7266, -0.7876), (0.7874, -0.5, -1.0), (1.134, -0.2734, -0.7876)], [], [(0, 1, 3, 2, 10, 4, 8), (35, 24, 30, 45), (26, 3, 1, 20), (46, 39, 19, 33), (23, 25, 21, 17, 38, 29, 31), (2, 3, 26, 22, 36, 5, 9), (16, 12, 6, 11), (15, 13, 7, 14), (12, 47, 34, 6), (7, 41, 47, 12), (40, 27, 37, 48), (10, 15, 14, 4), (2, 9, 15, 10), (9, 5, 13, 15), (8, 16, 11, 0), (4, 14, 16, 8), (14, 7, 12, 16), (5, 36, 44, 13), (13, 44, 41, 7), (43, 32, 28, 42), (17, 18, 19), (22, 23, 24), (27, 28, 29), (30, 31, 32), (37, 38, 39), (40, 41, 42), (43, 44, 45), (46, 47, 48), (25, 23, 22, 26), (30, 24, 23, 31), (26, 20, 21, 25), (20, 18, 17, 21), (33, 19, 18, 34), (37, 27, 29, 38), (28, 32, 31, 29), (24, 35, 36, 22), (19, 39, 38, 17), (27, 40, 42, 28), (43, 42, 41, 44), (35, 45, 44, 36), (32, 43, 45, 30), (46, 33, 34, 47), (40, 48, 47, 41), (39, 46, 48, 37), (18, 20, 1, 0, 11, 6, 34)])
me_cube_009.use_remesh_preserve_volume = False
me_cube_009.use_remesh_preserve_attributes = False
me_cube_009.use_mirror_vertex_groups = False
me_cube_009.update()

# ---- objects
ob_rear_hatch_support_reduction = bpy.data.objects.new('rear_hatch_support_reduction', me_cube_001)
ob_rear_top_deck_divot_2 = bpy.data.objects.new('Rear top deck divot 2', me_cylinder_005)
ob_rear_top_deck_divot_1 = bpy.data.objects.new('Rear top deck divot 1', me_cylinder_004)
ob_chad_v4_10_bottom = bpy.data.objects.new('Chad-v4-10-bottom', me_cube_026)
ob_chad_v4_09_bottom = bpy.data.objects.new('Chad-v4-09-bottom', me_cube_025)
ob_chad_v4_08_rear = bpy.data.objects.new('Chad-v4-08-rear', me_cube_024)
ob_chad_v4_06_front = bpy.data.objects.new('Chad-v4-06-front', me_cube_023)
ob_chad_v4_05_front = bpy.data.objects.new('Chad-v4-05-front', me_cube_022)
ob_chad_v4_04 = bpy.data.objects.new('Chad-v4-04', me_cube_021)
ob_chad_v4_03 = bpy.data.objects.new('Chad-v4-03', me_cube_020)
ob_chad_v4_07_rear = bpy.data.objects.new('Chad-v4-07-rear', me_cube_019)
ob_chad_v4_02 = bpy.data.objects.new('Chad-v4-02', me_cube_003)
ob_mount_hole_large_2 = bpy.data.objects.new('Mount hole large 2', me_cylinder_018)
ob_mount_hole_small_2 = bpy.data.objects.new('Mount hole small 2', me_cylinder_017)
ob_mount_hole_relief_2 = bpy.data.objects.new('Mount hole relief 2', me_cylinder_016)
ob_mount_hole_relief_1 = bpy.data.objects.new('Mount hole relief 1', me_cylinder_015)
ob_mount_hole_small_1 = bpy.data.objects.new('Mount hole small 1', me_cylinder_014)
ob_mount_hole_large_1 = bpy.data.objects.new('Mount hole large 1', me_cylinder_013)
ob_through_hole2 = bpy.data.objects.new('through-hole2', me_cube_056)
ob_through_hole1 = bpy.data.objects.new('through-hole1', me_cube_055)
ob_main_cavity = bpy.data.objects.new('Main Cavity', me_cube_014)
ob_inside_rear_cavity = bpy.data.objects.new('Inside rear cavity', me_cube_035)
ob_rear_hatch = bpy.data.objects.new('Rear hatch', me_cube_038)
ob_chad_v4_01 = bpy.data.objects.new('Chad-v4-01', me_cube_018)
ob_rear_top_deck_inner_lip = bpy.data.objects.new('Rear top deck inner lip', me_cube_016)
ob_rear_top_deck = bpy.data.objects.new('Rear top deck', me_cube)
ob_organizer_base = bpy.data.objects.new('Organizer Base', me_cube_002)
ob_charging_base = bpy.data.objects.new('Charging Base', me_cube_009)

# ---- transforms, parenting, visibility, modifiers, constraints
ob_rear_hatch_support_reduction.location = (-16.22, -0.2394, 44.73)
ob_rear_hatch_support_reduction.scale = (1.0, 6.435, 16.38)
ob_rear_hatch_support_reduction.hide_viewport = True
ob_rear_hatch_support_reduction.lineart.crease_threshold = 0.0
ob_rear_top_deck_divot_2.location = (-27.02, 37.3, 35.97)
ob_rear_top_deck_divot_2.rotation_euler = (0.0, 1.571, 0.0)
ob_rear_top_deck_divot_2.scale = (1.0, 1.0, 3.063)
ob_rear_top_deck_divot_2.hide_viewport = True
ob_rear_top_deck_divot_2.lineart.crease_threshold = 0.0
ob_rear_top_deck_divot_1.location = (-27.02, -38.08, 35.97)
ob_rear_top_deck_divot_1.rotation_euler = (0.0, 1.571, 0.0)
ob_rear_top_deck_divot_1.scale = (1.0, 1.0, 3.063)
ob_rear_top_deck_divot_1.hide_viewport = True
ob_rear_top_deck_divot_1.lineart.crease_threshold = 0.0
ob_chad_v4_10_bottom.location = (4.489, 15.7, 63.38)
ob_chad_v4_10_bottom.rotation_euler = (1.571, 0.0, 1.571)
ob_chad_v4_10_bottom.scale = (2.989, 1.859, 3.226)
ob_chad_v4_10_bottom.hide_viewport = True
ob_chad_v4_10_bottom.lineart.crease_threshold = 0.0
ob_chad_v4_09_bottom.location = (4.489, -16.41, 63.38)
ob_chad_v4_09_bottom.rotation_euler = (1.571, 0.0, 1.571)
ob_chad_v4_09_bottom.scale = (2.989, 1.859, 3.226)
ob_chad_v4_09_bottom.hide_viewport = True
ob_chad_v4_09_bottom.lineart.crease_threshold = 0.0
ob_chad_v4_08_rear.location = (-34.19, -25.15, 58.72)
ob_chad_v4_08_rear.rotation_euler = (0.0, 0.0, -1.571)
ob_chad_v4_08_rear.scale = (2.989, 1.859, 3.226)
ob_chad_v4_08_rear.hide_viewport = True
ob_chad_v4_08_rear.lineart.crease_threshold = 0.0
ob_chad_v4_06_front.location = (26.7, 24.41, 58.85)
ob_chad_v4_06_front.rotation_euler = (0.0, 0.0, 1.571)
ob_chad_v4_06_front.scale = (2.989, 1.859, 3.226)
ob_chad_v4_06_front.hide_viewport = True
ob_chad_v4_06_front.lineart.crease_threshold = 0.0
ob_chad_v4_05_front.location = (26.7, -25.15, 58.85)
ob_chad_v4_05_front.rotation_euler = (0.0, 0.0, 1.571)
ob_chad_v4_05_front.scale = (2.989, 1.859, 3.226)
ob_chad_v4_05_front.hide_viewport = True
ob_chad_v4_05_front.lineart.crease_threshold = 0.0
ob_chad_v4_04.location = (-28.57, -46.96, 58.72)
ob_chad_v4_04.scale = (2.989, -1.859, 3.226)
ob_chad_v4_04.hide_viewport = True
ob_chad_v4_04.lineart.crease_threshold = 0.0
ob_chad_v4_03.location = (13.82, -46.96, 58.72)
ob_chad_v4_03.scale = (2.989, -1.859, 3.226)
ob_chad_v4_03.hide_viewport = True
ob_chad_v4_03.lineart.crease_threshold = 0.0
ob_chad_v4_07_rear.location = (-34.19, 24.41, 58.72)
ob_chad_v4_07_rear.rotation_euler = (0.0, 0.0, -1.571)
ob_chad_v4_07_rear.scale = (2.989, 1.859, 3.226)
ob_chad_v4_07_rear.hide_viewport = True
ob_chad_v4_07_rear.lineart.crease_threshold = 0.0
ob_chad_v4_02.location = (-28.57, -125.8, 58.72)
ob_chad_v4_02.scale = (2.989, 1.859, 3.226)
ob_chad_v4_02.hide_viewport = True
ob_chad_v4_02.lineart.crease_threshold = 0.0
ob_mount_hole_large_2.location = (-2.969, 30.16, 62.79)
ob_mount_hole_large_2.scale = (2.713, 2.713, 2.451)
ob_mount_hole_large_2.hide_viewport = True
ob_mount_hole_large_2.lineart.crease_threshold = 0.0
ob_mount_hole_small_2.location = (-5.923, 30.14, 62.94)
ob_mount_hole_small_2.scale = (2.981, 1.673, 2.233)
ob_mount_hole_small_2.hide_viewport = True
ob_mount_hole_small_2.lineart.crease_threshold = 0.0
ob_mount_hole_relief_2.location = (-5.472, 30.2, 60.3)
ob_mount_hole_relief_2.scale = (4.008, 3.843, 2.451)
ob_mount_hole_relief_2.hide_viewport = True
ob_mount_hole_relief_2.lineart.crease_threshold = 0.0
ob_mount_hole_relief_1.location = (-5.472, -30.25, 60.3)
ob_mount_hole_relief_1.scale = (4.008, 3.843, 2.451)
ob_mount_hole_relief_1.hide_viewport = True
ob_mount_hole_relief_1.lineart.crease_threshold = 0.0
ob_mount_hole_small_1.location = (-5.923, -30.32, 63.04)
ob_mount_hole_small_1.scale = (2.981, 1.673, 2.233)
ob_mount_hole_small_1.hide_viewport = True
ob_mount_hole_small_1.lineart.crease_threshold = 0.0
ob_mount_hole_large_1.location = (-2.969, -30.29, 62.79)
ob_mount_hole_large_1.scale = (2.713, 2.713, 2.451)
ob_mount_hole_large_1.hide_viewport = True
ob_mount_hole_large_1.lineart.crease_threshold = 0.0
ob_through_hole2.location = (-17.83, 17.73, 47.55)
ob_through_hole2.scale = (3.045, 12.5, 13.55)
ob_through_hole2.hide_viewport = True
ob_through_hole2.lineart.crease_threshold = 0.0
ob_through_hole1.location = (-17.83, -18.29, 47.55)
ob_through_hole1.scale = (3.045, 12.5, 13.55)
ob_through_hole1.hide_viewport = True
ob_through_hole1.lineart.crease_threshold = 0.0
ob_main_cavity.location = (-7.357, -86.61, 43.26)
ob_main_cavity.rotation_euler = (0.0, 3.142, 0.0)
ob_main_cavity.scale = (27.69, 36.95, 16.34)
ob_main_cavity.hide_viewport = True
ob_main_cavity.lineart.crease_threshold = 0.0
ob_inside_rear_cavity.location = (-26.25, -0.3838, 44.03)
ob_inside_rear_cavity.scale = (8.325, 37.72, 12.54)
ob_inside_rear_cavity.hide_viewport = True
ob_inside_rear_cavity.lineart.crease_threshold = 0.0
ob_rear_hatch.location = (-35.33, -0.332, 42.85)
ob_rear_hatch.scale = (2.634, 36.54, 9.786)
ob_rear_hatch.hide_viewport = True
ob_rear_hatch.lineart.crease_threshold = 0.0
_m = ob_rear_hatch.modifiers.new('Boolean', 'BOOLEAN')
_m.operation = 'UNION'
_m.solver = 'FAST'
_m = ob_rear_hatch.modifiers.new('Boolean.001', 'BOOLEAN')
_m.operation = 'UNION'
_m.solver = 'FAST'
_m = ob_rear_hatch.modifiers.new('Boolean.002', 'BOOLEAN')
_m.operation = 'UNION'
_m.solver = 'FAST'
_m = ob_rear_hatch.modifiers.new('Boolean.003', 'BOOLEAN')
_m.solver = 'FAST'
ob_chad_v4_01.location = (13.82, -125.8, 58.72)
ob_chad_v4_01.scale = (2.989, 1.859, 3.226)
ob_chad_v4_01.hide_viewport = True
ob_chad_v4_01.lineart.crease_threshold = 0.0
ob_rear_top_deck_inner_lip.location = (-24.23, -0.3591, 35.45)
ob_rear_top_deck_inner_lip.scale = (11.27, 41.5, 2.102)
ob_rear_top_deck_inner_lip.hide_viewport = True
ob_rear_top_deck_inner_lip.lineart.crease_threshold = 0.0
ob_rear_top_deck.location = (-25.35, -0.3591, 32.02)
ob_rear_top_deck.scale = (11.27, 41.5, 2.102)
ob_rear_top_deck.hide_viewport = True
ob_rear_top_deck.lineart.crease_threshold = 0.0
ob_organizer_base.location = (-7.387, -86.46, 59.56)
ob_organizer_base.scale = (29.06, 41.48, 14.09)
ob_organizer_base.lineart.crease_threshold = 0.0
_m = ob_organizer_base.modifiers.new('Boolean.022', 'BOOLEAN')
_m.object = ob_chad_v4_01
_m.solver = 'FAST'
_m = ob_organizer_base.modifiers.new('Boolean', 'BOOLEAN')
_m.object = ob_chad_v4_02
_m.solver = 'FAST'
_m = ob_organizer_base.modifiers.new('Boolean.001', 'BOOLEAN')
_m.object = ob_chad_v4_03
_m.solver = 'FAST'
_m = ob_organizer_base.modifiers.new('Boolean.002', 'BOOLEAN')
_m.object = ob_chad_v4_04
_m.solver = 'FAST'
_m = ob_organizer_base.modifiers.new('Boolean.003', 'BOOLEAN')
_m.object = ob_main_cavity
_m.solver = 'FAST'
ob_charging_base.location = (-7.387, -0.3552, 44.02)
ob_charging_base.scale = (29.06, 41.48, 14.09)
ob_charging_base.hide_viewport = True
ob_charging_base.lineart.crease_threshold = 0.0
_m = ob_charging_base.modifiers.new('Boolean.002', 'BOOLEAN')
_m.object = ob_inside_rear_cavity
_m.solver = 'FAST'
_m = ob_charging_base.modifiers.new('Boolean.011', 'BOOLEAN')
_m.object = ob_through_hole1
_m.solver = 'FAST'
_m = ob_charging_base.modifiers.new('Boolean.012', 'BOOLEAN')
_m.object = ob_through_hole2
_m.solver = 'FAST'
_m = ob_charging_base.modifiers.new('Boolean.010', 'BOOLEAN')
_m.object = ob_mount_hole_large_1
_m.solver = 'FAST'
_m = ob_charging_base.modifiers.new('Boolean.015', 'BOOLEAN')
_m.object = ob_mount_hole_small_1
_m.solver = 'FAST'
_m = ob_charging_base.modifiers.new('Boolean.016', 'BOOLEAN')
_m.object = ob_mount_hole_relief_1
_m.solver = 'FAST'
_m = ob_charging_base.modifiers.new('Boolean.017', 'BOOLEAN')
_m.object = ob_mount_hole_large_2
_m.solver = 'FAST'
_m = ob_charging_base.modifiers.new('Boolean.018', 'BOOLEAN')
_m.object = ob_mount_hole_relief_2
_m.solver = 'FAST'
_m = ob_charging_base.modifiers.new('Boolean.019', 'BOOLEAN')
_m.object = ob_mount_hole_small_2
_m.solver = 'FAST'
_m = ob_charging_base.modifiers.new('Boolean.001', 'BOOLEAN')
_m.object = ob_rear_top_deck
_m.solver = 'FAST'
_m = ob_charging_base.modifiers.new('Boolean', 'BOOLEAN')
_m.object = ob_main_cavity
_m.solver = 'FAST'
_m = ob_charging_base.modifiers.new('Boolean.003', 'BOOLEAN')
_m.object = ob_chad_v4_01
_m.solver = 'FAST'
_m = ob_charging_base.modifiers.new('Boolean.004', 'BOOLEAN')
_m.object = ob_chad_v4_02
_m.solver = 'FAST'
_m = ob_charging_base.modifiers.new('Boolean.006', 'BOOLEAN')
_m.object = ob_chad_v4_03
_m.solver = 'FAST'
_m = ob_charging_base.modifiers.new('Boolean.007', 'BOOLEAN')
_m.object = ob_chad_v4_04
_m.solver = 'FAST'
_m = ob_charging_base.modifiers.new('Boolean.008', 'BOOLEAN')
_m.object = ob_chad_v4_05_front
_m.solver = 'FAST'
_m = ob_charging_base.modifiers.new('Boolean.009', 'BOOLEAN')
_m.object = ob_chad_v4_06_front
_m.solver = 'FAST'
_m = ob_charging_base.modifiers.new('Boolean.020', 'BOOLEAN')
_m.object = ob_chad_v4_07_rear
_m.solver = 'FAST'
_m = ob_charging_base.modifiers.new('Boolean.021', 'BOOLEAN')
_m.object = ob_chad_v4_08_rear
_m.solver = 'FAST'
_m = ob_charging_base.modifiers.new('Boolean.005', 'BOOLEAN')
_m.object = ob_rear_top_deck_divot_1
_m.solver = 'FAST'
_m = ob_charging_base.modifiers.new('Boolean.013', 'BOOLEAN')
_m.object = ob_rear_top_deck_divot_2
_m.solver = 'FAST'
_m = ob_charging_base.modifiers.new('Boolean.014', 'BOOLEAN')
_m.object = ob_rear_hatch_support_reduction
_m.solver = 'FAST'

# ---- collection membership
col_collection_1.objects.link(ob_rear_hatch_support_reduction)
col_collection_1.objects.link(ob_rear_top_deck_divot_2)
col_collection_1.objects.link(ob_rear_top_deck_divot_1)
col_collection_1.objects.link(ob_chad_v4_10_bottom)
col_collection_1.objects.link(ob_chad_v4_09_bottom)
col_collection_1.objects.link(ob_chad_v4_08_rear)
col_collection_1.objects.link(ob_chad_v4_06_front)
col_collection_1.objects.link(ob_chad_v4_05_front)
col_collection_1.objects.link(ob_chad_v4_04)
col_collection_1.objects.link(ob_chad_v4_03)
col_collection_1.objects.link(ob_chad_v4_07_rear)
col_collection_1.objects.link(ob_chad_v4_02)
col_collection_1.objects.link(ob_mount_hole_large_2)
col_collection_1.objects.link(ob_mount_hole_small_2)
col_collection_1.objects.link(ob_mount_hole_relief_2)
col_collection_1.objects.link(ob_mount_hole_relief_1)
col_collection_1.objects.link(ob_mount_hole_small_1)
col_collection_1.objects.link(ob_mount_hole_large_1)
col_collection_1.objects.link(ob_through_hole2)
col_collection_1.objects.link(ob_through_hole1)
col_collection_1.objects.link(ob_main_cavity)
col_collection_1.objects.link(ob_inside_rear_cavity)
col_collection_1.objects.link(ob_rear_hatch)
col_collection_1.objects.link(ob_chad_v4_01)
col_collection_1.objects.link(ob_rear_top_deck_inner_lip)
col_collection_1.objects.link(ob_rear_top_deck)
col_collection_1.objects.link(ob_organizer_base)
col_collection_1.objects.link(ob_charging_base)

# ---- scene / render settings (as saved in the file)
scene.frame_start = 1; scene.frame_end = 250; scene.frame_set(12)
scene.render.engine = 'BLENDER_EEVEE_NEXT'
scene.render.resolution_percentage = 50
scene.render.dither_intensity = 0.0
scene.cycles.use_denoising = False
scene.cycles.samples = 128
scene.cycles.sampling_pattern = 'TABULATED_SOBOL'
scene.cycles.use_adaptive_sampling = False
scene.cycles.use_light_tree = False
scene.cycles.blur_glossy = 0.0
scene.cycles.sample_clamp_indirect = 0.0
scene.view_settings.view_transform = 'Standard'
bpy.context.view_layer.update()

# ---- added for rendering (the .blend has no active camera and no usable light): camera, sun
cam_auto = bpy.data.cameras.new('AutoCamera')
cam_auto.lens = 50.0
cam_auto.sensor_width = 36.0
cam_auto.clip_end = 2581.5
ob_auto_camera = bpy.data.objects.new('AutoCamera', cam_auto)
scene.collection.objects.link(ob_auto_camera)
ob_auto_camera.location = (143.337, -240.045, 149.612)
ob_auto_camera.rotation_euler = (1.09748, -7.21219e-08, 0.694738)
scene.camera = ob_auto_camera
light_auto_sun = bpy.data.lights.new('AutoSun', 'SUN')
light_auto_sun.energy = 3.0
light_auto_sun.angle = 0.0523599
ob_auto_sun = bpy.data.objects.new('AutoSun', light_auto_sun)
scene.collection.objects.link(ob_auto_sun)
ob_auto_sun.rotation_euler = (0.872665, 0.174533, 0.523599)
bpy.context.view_layer.update()
